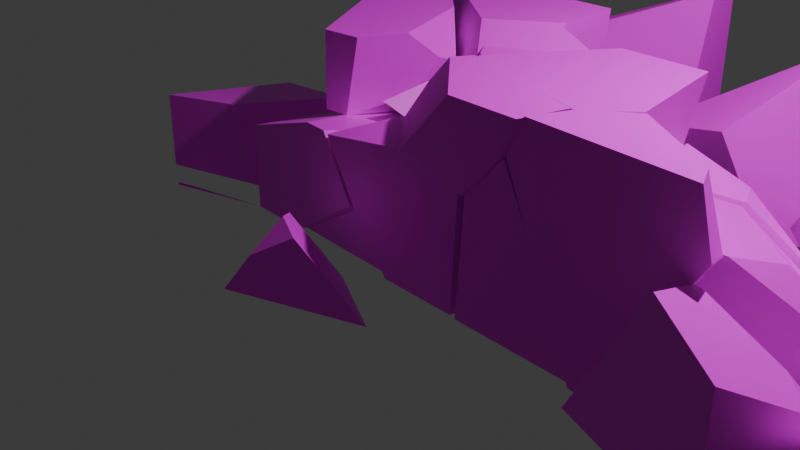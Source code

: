 # Source: muralla1.blend  (saved by Blender 4.2.66; exported with 4.5.12 LTS)
import bpy
from mathutils import Matrix  # noqa: F401  (used for matrix-valued properties, if any)

bpy.ops.wm.read_factory_settings(use_empty=True)
scene = bpy.context.scene
scene.name = 'Scene'

# ---- collections
col_collection = bpy.data.collections.new('Collection'); scene.collection.children.link(col_collection)

# ---- images (referenced by path relative to the original .blend; pixels are not part of the script)
import os
ASSET_DIR = os.environ.get("B2B_ASSET_DIR", "")  # directory of the original .blend (textures are referenced by path, not embedded)
HERE = os.path.dirname(os.path.abspath(__file__))  # packed textures are extracted next to this script under _unpacked/

def load_image(name, relpath, width, height, colorspace="sRGB"):
    """Load a texture the original file referenced (path relative to the .blend, or extracted next to this script)."""
    p = next((c for c in (os.path.join(HERE, relpath), os.path.join(ASSET_DIR, relpath)) if relpath and os.path.exists(c)), "")
    if p:
        img = bpy.data.images.load(p, check_existing=True)
        img.name = name
    else:  # same state as the original file: an image datablock whose file is absent (Cycles renders it pink)
        img = bpy.data.images.new(name, width, height)
        img.source = "FILE"
        img.filepath = "//" + (relpath or name)
    img.colorspace_settings.name = colorspace
    return img
img_muralla1_ao2_png = load_image('Muralla1_AO2.png', 'Muralla1_AO2.png', 1024, 1024, 'sRGB')

# ---- materials (node trees are filled in below, after node groups)
mat_material = bpy.data.materials.new('Material')
mat_material.alpha_threshold = 0.0
mat_material.roughness = 0.5
mat_material.line_color = (0.0, 0.0, 0.0, 1.0)

# ---- material node trees
mat_material.use_nodes = True; mat_material.node_tree.nodes.clear()
_N = mat_material.node_tree.nodes; _L = mat_material.node_tree.links
n0 = _N.new('ShaderNodeOutputMaterial'); n0.name = 'Material Output'; n0.location = (300, 300)
n1 = _N.new('ShaderNodeBsdfPrincipled'); n1.name = 'Principled BSDF'; n1.location = (10, 300)
n1.inputs[3].default_value = 1.45
n2 = _N.new('ShaderNodeTexImage'); n2.name = 'Image Texture'; n2.location = (-298, 297)
n2.image = img_muralla1_ao2_png
_L.new(n1.outputs[0], n0.inputs[0])
_L.new(n2.outputs[0], n1.inputs[0])
n0.is_active_output = True

# ---- world
world_world = bpy.data.worlds.new('World'); scene.world = world_world
world_world.use_nodes = True; world_world.node_tree.nodes.clear()
_N = world_world.node_tree.nodes; _L = world_world.node_tree.links
n0 = _N.new('ShaderNodeOutputWorld'); n0.name = 'World Output'; n0.location = (300, 300)
n1 = _N.new('ShaderNodeBackground'); n1.name = 'Background'; n1.location = (10, 300)
n1.inputs[0].default_value = (0.05088, 0.05088, 0.05088, 1.0)
_L.new(n1.outputs[0], n0.inputs[0])
n0.is_active_output = True
world_world.color = (0.05088, 0.05088, 0.05088)
world_world.sun_shadow_jitter_overblur = 0.0

# ---- cameras
cam_camera = bpy.data.cameras.new('Camera')
cam_camera.clip_end = 100.0
cam_camera.ortho_scale = 7.314

# ---- lights
light_light = bpy.data.lights.new('Light', 'POINT')
light_light.energy = 1000.0
light_light.shadow_soft_size = 0.1

# ---- meshes
me_cube_cell_028 = bpy.data.meshes.new('Cube_cell.028')
me_cube_cell_028.from_pydata([(-1.099, -0.5662, 0.4054), (-0.7594, -0.2366, -0.2796), (-0.5815, -0.1832, -0.4459), (0.1426, -0.4338, -0.3695), (0.06581, -0.322, -0.5149), (0.1839, -0.261, -0.5091), (0.3167, -0.1456, -0.4917), (0.4498, -0.1305, -0.3677), (0.4139, -0.1275, -0.4088), (0.4393, -0.08678, -0.3767), (-1.07, -0.6063, 0.4577), (-0.3496, -0.8088, 0.4577), (-1.092, -0.543, 0.4577), (-0.3594, 0.5176, 0.4011), (-0.3522, 0.5176, 0.3574), (-0.745, -0.03446, 0.4577), (-0.2962, 0.5176, 0.02269), (0.3525, -1.006, 0.4577), (0.7014, -0.6603, 0.4577), (-0.3687, 0.5176, 0.4577), (-0.02126, 0.5176, -0.3297), (-0.221, 0.5176, -0.07447), (0.7187, -0.6431, 0.4577), (0.6858, -0.4524, 0.4577), (0.4712, 0.5176, 0.2408), (0.5183, 0.5176, 0.4577), (0.3601, 0.5176, -0.2667), (0.3581, 0.5176, -0.2735), (0.3454, 0.5176, -0.2839), (0.3, 0.5176, -0.3203), (0.2667, 0.5176, -0.347), (0.2247, 0.5176, -0.3447), (-0.3496, -0.8088, 0.4577), (-1.07, -0.6063, 0.4577), (-1.092, -0.543, 0.4577), (-0.3594, 0.5176, 0.4011), (-0.3522, 0.5176, 0.3574), (-0.745, -0.03446, 0.4577), (-0.2962, 0.5176, 0.02269), (0.3525, -1.006, 0.4577), (0.7014, -0.6603, 0.4577), (0.7187, -0.6431, 0.4577), (-0.3687, 0.5176, 0.4577), (-0.02126, 0.5176, -0.3297), (-0.221, 0.5176, -0.07447), (0.4712, 0.5176, 0.2408), (0.3601, 0.5176, -0.2667), (0.6858, -0.4524, 0.4577), (0.5183, 0.5176, 0.4577), (0.3581, 0.5176, -0.2735), (0.3454, 0.5176, -0.2839), (0.3, 0.5176, -0.3203), (0.2667, 0.5176, -0.347), (0.2247, 0.5176, -0.3447), (-2.136, -1.889, -0.9764), (-1.838, -2.188, -0.8074), (-2.565, -1.885, -1.497), (-2.575, -1.892, -1.512), (-2.567, -1.883, -1.512), (-2.536, -1.877, -1.512), (-1.636, -1.701, -1.516), (-2.19, -2.62, -1.514), (-1.938, -2.527, -1.146), (-2.564, -1.911, -1.512), (-1.605, -1.717, -1.516), (-1.91, -2.517, -1.106), (-0.8958, -2.143, -1.454), (-0.8359, -2.121, -1.518), (-1.48, -2.359, -0.8295), (-2.575, -1.892, -1.512), (-2.567, -1.883, -1.512), (-2.536, -1.877, -1.512), (-1.636, -1.701, -1.516), (-1.938, -2.527, -1.146), (-2.19, -2.62, -1.514), (-2.564, -1.911, -1.512), (-1.605, -1.717, -1.516), (-1.91, -2.517, -1.106), (-0.8958, -2.143, -1.454), (-0.8359, -2.121, -1.518), (-1.48, -2.359, -0.8295), (-1.93, 0.3396, -0.9747), (-3.247, 2.12, -0.4231), (-2.749, 0.4788, -0.6335), (-2.951, 0.6997, -0.4717), (-2.891, 0.5037, -0.6358), (-3.402, 2.647, -1.509), (-3.398, 2.524, -1.259), (-1.425, 2.774, -1.516), (-1.404, 2.761, -1.516), (-1.365, 1.083, -0.8576), (-1.92, 0.3385, -1.514), (-1.366, 1.077, -1.038), (-1.866, 0.4081, -1.515), (-1.367, 1.063, -1.516), (-3.382, 1.932, -0.2591), (-3.371, 1.486, 0.003853), (-1.372, 1.409, -0.7184), (-3.37, 1.406, -0.0299), (-1.372, 1.4, -0.7221), (-3.368, 1.335, -0.06041), (-3.387, 2.14, -0.4822), (-3.368, 1.328, -0.06331), (-3.355, 0.5825, -0.7996), (-3.357, 0.5842, -1.51), (-3.402, 2.647, -1.509), (-3.398, 2.524, -1.259), (-1.425, 2.774, -1.516), (-1.372, 1.409, -0.7184), (-1.404, 2.761, -1.516), (-1.365, 1.083, -0.8576), (-1.366, 1.077, -1.038), (-1.92, 0.3385, -1.514), (-1.866, 0.4081, -1.515), (-1.367, 1.063, -1.516), (-3.368, 1.328, -0.06331), (-3.355, 0.5825, -0.7996), (-3.371, 1.486, 0.003853), (-3.382, 1.932, -0.2591), (-1.372, 1.4, -0.7221), (-3.37, 1.406, -0.0299), (-3.368, 1.335, -0.06041), (-3.387, 2.14, -0.4822), (-3.357, 0.5842, -1.51), (1.799, -1.486, -0.2755), (2.468, -1.33, -0.7048), (1.879, -1.474, -0.2918), (2.697, -1.262, -0.9406), (2.723, -1.155, -1.517), (1.821, -1.536, -0.2316), (2.495, -2.321, -1.53), (2.717, -1.153, -1.53), (2.366, -1.194, -1.529), (2.76, -1.186, -1.531), (1.018, -1.815, -1.525), (1.057, -1.828, -1.457), (1.875, -2.107, -0.04635), (1.065, -1.347, -1.525), (2.837, -1.328, -1.126), (2.829, -1.352, -0.9895), (2.859, -1.261, -1.513), (2.858, -1.263, -1.531), (2.522, -2.253, -0.3848), (2.499, -2.321, -0.3441), (2.76, -1.557, -0.7962), (2.821, -1.375, -0.9677), (2.717, -1.153, -1.53), (2.366, -1.194, -1.529), (2.76, -1.186, -1.531), (1.018, -1.815, -1.525), (1.057, -1.828, -1.457), (1.875, -2.107, -0.04635), (1.065, -1.347, -1.525), (2.837, -1.328, -1.126), (2.829, -1.352, -0.9895), (2.859, -1.261, -1.513), (2.858, -1.263, -1.531), (2.499, -2.321, -0.3441), (2.522, -2.253, -0.3848), (2.76, -1.557, -0.7962), (2.821, -1.375, -0.9677), (-0.6034, 3.139, -1.519), (1.626, 2.904, -1.516), (1.609, 2.907, -1.526), (0.808, 2.74, 0.1966), (-1.369, 2.552, -1.103), (-1.369, 2.541, -1.073), (-1.373, 2.551, -1.093), (-1.364, 2.538, -1.071), (-1.34, 2.559, -1.161), (0.2278, 1.482, -0.5423), (0.2016, 1.475, -0.4894), (-0.6352, 2.031, -0.7707), (0.1754, 1.469, -0.4363), (1.619, 2.888, -1.526), (-0.8672, 3.024, -1.518), (-0.9187, 2.976, -1.475), (0.7701, 2.704, 0.2285), (0.7136, 2.652, 0.2759), (-1.163, 2.603, -1.517), (0.6961, 1.597, -1.487), (0.7143, 1.602, -1.523), (-1.328, 2.562, -1.184), (1.626, 2.904, -1.516), (1.609, 2.907, -1.526), (0.808, 2.74, 0.1966), (-1.369, 2.541, -1.073), (-1.364, 2.538, -1.071), (-1.369, 2.552, -1.103), (-1.373, 2.551, -1.093), (-1.34, 2.559, -1.161), (0.2278, 1.482, -0.5423), (0.2016, 1.475, -0.4894), (-0.6352, 2.031, -0.7707), (0.1754, 1.469, -0.4363), (-1.163, 2.603, -1.517), (-0.8672, 3.024, -1.518), (1.619, 2.888, -1.526), (0.7701, 2.704, 0.2285), (-0.9187, 2.976, -1.475), (0.7136, 2.652, 0.2759), (0.6961, 1.597, -1.487), (0.7143, 1.602, -1.523), (-1.328, 2.562, -1.184), (-4.377, -1.666, -1.506), (-3.365, -1.359, -1.51), (-3.597, -1.43, -1.501), (-3.718, -1.443, -1.508), (-4.395, -1.606, -1.506), (-4.377, -1.666, -1.471), (-3.365, -1.359, -1.51), (-3.597, -1.43, -1.501), (-3.718, -1.443, -1.508), (-4.395, -1.606, -1.506), (-4.377, -1.666, -1.471), (2.611, 2.524, -1.314), (2.277, 2.205, -0.7445), (2.147, 2.11, -0.5853), (1.249, 2.313, -1.335), (2.34, 1.654, -0.7999), (2.208, 2.007, -0.6169), (1.183, 2.39, -1.525), (1.69, 1.597, -1.527), (2.496, 2.606, -1.53), (2.587, 2.621, -1.53), (1.806, 1.464, -1.527), (2.753, 1.925, -1.531), (2.751, 1.92, -1.488), (2.767, 2.112, -1.531), (2.753, 1.925, -1.491), (2.774, 1.986, -1.531), (1.69, 1.597, -1.527), (1.183, 2.39, -1.525), (2.496, 2.606, -1.53), (2.587, 2.621, -1.53), (2.753, 1.925, -1.531), (2.751, 1.92, -1.488), (1.806, 1.464, -1.527), (2.767, 2.112, -1.531), (2.774, 1.986, -1.531), (2.753, 1.925, -1.491), (-1.183, 0.6235, -1.517), (-1.767, 0.1228, -0.9753), (-1.56, -0.1516, -0.8322), (-0.7265, -0.1293, -0.4721), (-0.5977, -0.08643, -0.4242), (-1.318, -0.4576, -1.347), (-0.04855, -0.3058, -0.5647), (0.3055, -0.204, -0.7506), (0.3002, -0.06077, -0.4736), (0.04697, -0.2343, -0.4956), (0.1669, -0.174, -0.4894), (-0.1661, 0.6087, -0.3711), (-1.181, 0.6234, -0.8171), (-1.178, 0.8425, -0.8585), (-1.179, 0.8321, -1.203), (-1.757, 0.1206, -1.515), (-1.18, 0.8222, -1.517), (-1.742, 0.1018, -1.515), (-0.02718, 0.6067, -0.3103), (0.2189, 0.6032, -0.3261), (-1.656, -0.01169, -1.515), (-1.429, -0.3081, -1.516), (-1.19, -0.5695, -1.517), (-1.198, -0.5677, -1.517), (0.3137, -0.4823, -1.522), (0.3116, -0.4479, -1.522), (0.2606, 0.6025, -0.3288), (0.2579, 0.6026, -0.5592), (0.2452, 0.6028, -1.522), (-0.2443, -0.7519, -1.52), (-0.1661, 0.6087, -0.3711), (-1.181, 0.6234, -0.8171), (-1.178, 0.8425, -0.8585), (-1.179, 0.8321, -1.203), (-1.18, 0.8222, -1.517), (-1.757, 0.1206, -1.515), (-1.742, 0.1018, -1.515), (-0.02718, 0.6067, -0.3103), (0.2189, 0.6032, -0.3261), (-1.656, -0.01169, -1.515), (-1.429, -0.3081, -1.516), (-1.19, -0.5695, -1.517), (-1.198, -0.5677, -1.517), (-0.2443, -0.7519, -1.52), (0.3137, -0.4823, -1.522), (0.3116, -0.4479, -1.522), (0.2606, 0.6025, -0.3288), (0.2579, 0.6026, -0.5592), (0.2452, 0.6028, -1.522), (1.103, 0.3211, -0.5194), (1.972, 0.4068, -1.413), (0.4286, -0.04822, -0.3586), (0.429, -0.3974, -0.9735), (0.3995, -0.08563, -0.3903), (2.308, -0.2972, -0.7923), (1.964, -0.4897, -0.4222), (2.058, -0.4643, -0.5017), (2.44, -0.3974, -1.516), (2.443, -0.5074, -0.939), (1.712, -0.9255, -0.2917), (1.635, -0.959, -0.2753), (2.239, -0.6347, -0.7031), (0.4351, -0.09127, -0.3494), (1.914, 0.4604, -1.144), (1.915, 0.4603, -1.153), (1.918, 0.4601, -1.177), (1.927, 0.4595, -1.268), (1.909, 0.4607, -1.244), (1.968, 0.3391, -1.528), (1.958, 0.3323, -1.528), (0.6898, -0.5317, -1.523), (1.855, 0.4643, -1.174), (1.815, 0.4669, -1.12), (1.769, 0.47, -1.06), (2.103, -0.5296, -1.528), (2.434, -0.397, -1.529), (0.7701, -0.9258, -1.524), (0.5173, -0.6494, -1.523), (0.8904, -1.016, -1.524), (0.8327, -0.973, -1.524), (1.914, 0.4604, -1.144), (1.915, 0.4603, -1.153), (1.918, 0.4601, -1.177), (1.927, 0.4595, -1.268), (1.909, 0.4607, -1.244), (1.968, 0.3391, -1.528), (1.958, 0.3323, -1.528), (1.855, 0.4643, -1.174), (0.6898, -0.5317, -1.523), (1.815, 0.4669, -1.12), (1.769, 0.47, -1.06), (0.8904, -1.016, -1.524), (2.103, -0.5296, -1.528), (2.434, -0.397, -1.529), (0.7701, -0.9258, -1.524), (0.5173, -0.6494, -1.523), (0.8327, -0.973, -1.524), (-5.625, 2.896, -1.501), (-3.676, 4.438, -1.167), (-4.885, 3.309, -0.04305), (-5.665, 3.791, -0.3983), (-3.786, 4.506, -1.217), (-5.287, 2.286, -1.503), (-5.036, 2.016, -1.503), (-4.992, 2.058, -1.504), (-5.017, 2.017, -1.503), (-5.025, 2.008, -1.5), (-3.801, 4.35, -1.389), (-3.811, 4.243, -1.508), (-5.537, 2.555, -1.502), (-3.709, 4.134, -1.508), (-5.593, 2.615, -1.502), (-5.754, 2.861, -1.428), (-5.036, 2.016, -1.503), (-5.025, 2.008, -1.5), (-5.665, 3.791, -0.3983), (-5.754, 2.861, -1.428), (-3.786, 4.506, -1.217), (-5.287, 2.286, -1.503), (-5.017, 2.017, -1.503), (-3.801, 4.35, -1.389), (-3.811, 4.243, -1.508), (-5.537, 2.555, -1.502), (-4.992, 2.058, -1.504), (-3.709, 4.134, -1.508), (-5.593, 2.615, -1.502), (0.1752, -0.4697, -0.3823), (0.4927, -0.5175, -1.001), (0.3618, -0.3544, -0.791), (0.2242, -0.3056, -0.5329), (1.711, -1.023, -0.2799), (1.747, -1.063, -0.2319), (0.4961, -0.1824, -0.3984), (0.4588, -0.179, -0.442), (0.3619, -0.1961, -0.5232), (1.958, -1.585, -0.01799), (1.925, -1.577, 0.08997), (1.662, -1.273, 0.4833), (1.686, -1.319, 0.4858), (1.8, -1.549, 0.498), (1.091, -1.622, -1.431), (0.8242, -0.7133, 0.4561), (1.05, -1.623, -1.498), (0.9641, -1.162, -1.523), (0.8448, -1.075, -1.527), (0.9152, -1.617, -1.497), (0.9084, -1.121, -1.525), (0.742, -0.6606, 0.4535), (0.7321, -0.6695, 0.4541), (0.2198, -1.472, 0.5009), (0.3606, -1.005, 0.4744), (0.06793, -1.484, 0.1491), (1.662, -1.273, 0.4833), (1.686, -1.319, 0.4858), (1.958, -1.585, -0.01799), (1.925, -1.577, 0.08997), (1.8, -1.549, 0.498), (1.091, -1.622, -1.431), (0.8242, -0.7133, 0.4561), (1.05, -1.623, -1.498), (0.9152, -1.617, -1.497), (0.8448, -1.075, -1.527), (0.9641, -1.162, -1.523), (0.06793, -1.484, 0.1491), (0.9084, -1.121, -1.525), (0.742, -0.6606, 0.4535), (0.7321, -0.6695, 0.4541), (0.2198, -1.472, 0.5009), (0.3606, -1.005, 0.4744), (-1.343, -0.4598, -1.347), (-2.434, -1.149, -1.513), (-1.448, -0.307, -1.516), (-1.227, -0.5737, -1.517), (-2.623, -1.31, -1.512), (-1.764, -1.355, -0.973), (-1.344, -1.376, -1.517), (-2.434, -1.149, -1.513), (-1.448, -0.307, -1.516), (-1.227, -0.5737, -1.517), (-2.623, -1.31, -1.512), (-1.764, -1.355, -0.973), (-1.344, -1.376, -1.517), (-1.726, -0.8894, -0.1905), (-0.09066, -0.4095, -0.5514), (-0.7653, -0.2135, -0.4665), (-1.584, -0.4426, -0.2879), (-2.143, -1.392, -0.3439), (-1.353, -0.5287, -1.347), (-1.594, -0.2148, -0.836), (-1.802, -0.3744, -0.5474), (-0.2858, -0.8517, -1.508), (-1.178, -0.6541, -1.517), (-0.4237, -1.481, -0.3173), (-0.4514, -1.48, -0.3126), (-0.4884, -1.48, -1.509), (-1.34, -1.445, -1.517), (-1.246, -0.7404, -1.517), (-1.755, -1.427, -0.9933), (-1.769, -1.427, -0.9764), (-1.233, -0.6421, -1.517), (-1.182, -1.45, -0.1916), (-2.145, -1.41, -0.3473), (-2.049, -1.415, -0.5086), (-1.21, -1.449, -0.1871), (-1.877, -1.421, -0.3012), (-0.2858, -0.8517, -1.508), (-0.4884, -1.48, -1.509), (-1.178, -0.6541, -1.517), (-0.4237, -1.481, -0.3173), (-0.4514, -1.48, -0.3126), (-1.34, -1.445, -1.517), (-1.755, -1.427, -0.9933), (-1.246, -0.7404, -1.517), (-1.769, -1.427, -0.9764), (-1.233, -0.6421, -1.517), (-1.182, -1.45, -0.1916), (-2.145, -1.41, -0.3473), (-2.049, -1.415, -0.5086), (-1.21, -1.449, -0.1871), (-1.877, -1.421, -0.3012), (4.289, -1.573, -0.9735), (4.289, -1.584, -1.14), (4.276, -1.674, -1.371), (4.224, -1.943, -1.536), (4.214, -1.566, -1.354), (3.763, -1.378, -1.534), (2.841, -2.006, -0.8701), (3.664, -1.334, -1.533), (4.201, -1.98, -0.6704), (3.545, -1.232, -0.783), (3.667, -1.872, -0.4475), (4.15, -2.311, -1.521), (2.87, -1.242, -1.169), (3.073, -1.093, -1.114), (3.058, -1.497, -1.455), (3.109, -1.572, -1.532), (3.224, -2.28, -1.532), (4.149, -2.317, -1.535), (3.108, -1.566, -1.532), (3.113, -1.063, -1.103), (4.201, -1.98, -0.6704), (3.667, -1.872, -0.4475), (3.545, -1.232, -0.783), (4.15, -2.311, -1.521), (3.113, -1.063, -1.103), (2.87, -1.242, -1.169), (3.073, -1.093, -1.114), (3.058, -1.497, -1.455), (3.224, -2.28, -1.532), (3.109, -1.572, -1.532), (4.149, -2.317, -1.535), (3.108, -1.566, -1.532), (-4.538, 0.6577, -1.102), (-4.315, 0.529, -1.046), (-5.632, 0.8476, -1.269), (-5.142, 1.112, -1.503), (-5.73, 1.11, -1.501), (-5.128, 1.106, -1.503), (-4.196, 0.668, -1.507), (-4.785, -1.432, -1.467), (-4.44, -1.304, -1.481), (-4.211, -1.186, -1.507), (-4.808, -1.368, -1.505), (-3.753, -1.046, -1.508), (-4.023, -1.15, -0.628), (-4.782, -1.432, -0.649), (-5.632, 0.8476, -1.269), (-5.73, 1.11, -1.501), (-5.142, 1.112, -1.503), (-5.128, 1.106, -1.503), (-4.196, 0.668, -1.507), (-4.785, -1.432, -1.467), (-4.44, -1.304, -1.481), (-4.808, -1.368, -1.505), (-4.211, -1.186, -1.507), (-3.753, -1.046, -1.508), (-3.753, -1.046, -1.508), (-3.753, -1.046, -1.508), (-4.023, -1.15, -0.628), (-4.782, -1.432, -0.649), (2.607, 0.3723, -1.335), (3.093, 0.917, -1.337), (2.432, 0.2228, -1.34), (1.748, 1.18, -1.509), (2.727, 0.466, -1.273), (3.095, 0.9141, -1.33), (2.199, -0.03, -0.9455), (2.178, -0.06062, -0.8477), (1.168, 1.136, -0.9838), (2.136, -0.02816, -0.8931), (1.172, 1.097, -0.9567), (1.286, 1.706, -1.179), (1.269, 1.718, -1.166), (1.337, 1.747, -1.085), (1.665, 0.8562, -0.1146), (1.733, 1.918, -0.613), (1.736, 1.395, -1.532), (1.674, 1.438, -1.483), (3.129, 1.152, -1.356), (2.371, 0.004825, -0.1253), (2.7, 0.3309, -0.4451), (2.749, 0.3957, -0.4994), (3.212, 1.017, -1.02), (3.22, 1.259, -1.129), (3.131, 1.155, -1.351), (1.286, 1.706, -1.179), (1.269, 1.718, -1.166), (1.337, 1.747, -1.085), (1.733, 1.918, -0.613), (1.665, 0.8562, -0.1146), (1.736, 1.395, -1.532), (1.674, 1.438, -1.483), (3.129, 1.152, -1.356), (2.371, 0.004825, -0.1253), (2.7, 0.3309, -0.4451), (2.749, 0.3957, -0.4994), (3.212, 1.017, -1.02), (3.22, 1.259, -1.129), (3.131, 1.155, -1.351), (-1.114, 3.591, -1.517), (-2.939, 2.14, -0.4246), (-3.113, 3.548, -1.51), (-3.095, 2.668, -1.51), (-1.117, 2.794, -1.517), (-3.08, 2.16, -0.4833), (-3.081, 2.193, -0.4834), (-1.105, 3.479, 0.3436), (-1.1, 3.222, 0.3458), (-2.528, 3.561, -0.2518), (-3.11, 3.548, -0.4952), (-1.107, 3.59, 0.3424), (-1.099, 3.172, 0.2238), (-1.097, 2.803, -1.517), (-1.099, 3.198, 0.3459), (-1.117, 2.794, -1.517), (-3.095, 2.668, -1.51), (-3.08, 2.16, -0.4833), (-3.081, 2.193, -0.4834), (-3.11, 3.548, -0.4952), (-1.105, 3.479, 0.3436), (-1.1, 3.222, 0.3458), (-2.528, 3.561, -0.2518), (-1.107, 3.59, 0.3424), (-1.097, 2.803, -1.517), (-1.099, 3.172, 0.2238), (-1.099, 3.198, 0.3459), (1.084, 0.4214, -0.5195), (1.943, 0.5813, -1.414), (0.4444, -0.003253, -0.3585), (0.4731, -0.3503, -0.9701), (0.418, -0.04516, -0.3914), (0.3324, -0.2079, -0.7531), (0.3222, -0.06512, -0.4733), (0.2444, 0.5964, -1.522), (0.3487, -0.4863, -1.522), (0.2604, 0.5966, -0.3282), (0.3384, 0.5981, -0.2658), (0.3758, 0.5988, -0.2629), (0.352, 0.5983, -0.2551), (0.9935, 0.6105, -0.4667), (1.732, 0.6245, -1.056), (0.5819, -0.5955, -1.523), (0.3601, -0.4934, -1.522), (1.78, 0.6254, -1.119), (1.935, 0.5054, -1.528), (1.877, 0.6273, -1.247), (1.896, 0.6276, -1.273), (1.945, 0.5134, -1.528), (1.934, 0.6284, -1.405), (1.921, 0.6281, -1.528), (0.2444, 0.5964, -1.522), (0.3487, -0.4863, -1.522), (0.2604, 0.5966, -0.3282), (0.3384, 0.5981, -0.2658), (0.3758, 0.5988, -0.2629), (0.352, 0.5983, -0.2551), (0.9935, 0.6105, -0.4667), (1.732, 0.6245, -1.056), (0.5819, -0.5955, -1.523), (0.3601, -0.4934, -1.522), (1.935, 0.5054, -1.528), (1.78, 0.6254, -1.119), (1.877, 0.6273, -1.247), (1.896, 0.6276, -1.273), (1.945, 0.5134, -1.528), (1.934, 0.6284, -1.405), (1.921, 0.6281, -1.528), (-1.058, 0.6284, 0.2047), (-0.6819, -0.1501, -0.5249), (-1.006, -0.4567, 0.1742), (-1.366, -0.3568, -0.3362), (-1.324, -0.4114, -0.1496), (-0.6362, 0.07652, 0.2052), (-0.2559, 0.6137, 0.1814), (-0.2481, 0.6122, 0.1259), (-0.9678, -0.3919, 0.226), (-0.1963, 0.6022, -0.2538), (-0.3748, 0.6075, -0.1661), (-1.706, 0.2547, 0.2325), (-1.059, 0.6276, 0.1731), (-1.058, 0.6746, 0.2036), (-1.724, 0.2028, 0.2342), (-1.743, 0.231, 0.2341), (-1.61, 0.03183, 0.2349), (-0.9961, -0.4315, 0.2277), (-1.34, -0.1718, 0.2318), (-0.2559, 0.6137, 0.1814), (-0.2481, 0.6122, 0.1259), (-0.6362, 0.07652, 0.2052), (-0.1963, 0.6022, -0.2538), (-0.9678, -0.3919, 0.226), (-0.3748, 0.6075, -0.1661), (-1.706, 0.2547, 0.2325), (-1.058, 0.6746, 0.2036), (-1.059, 0.6276, 0.1731), (-1.724, 0.2028, 0.2342), (-1.743, 0.231, 0.2341), (-1.61, 0.03183, 0.2349), (-0.9961, -0.4315, 0.2277), (-1.34, -0.1718, 0.2318), (-1.652, -0.9336, -0.1953), (-1.475, -0.7691, 0.1891), (-0.02393, -0.4364, -0.5576), (-1.517, -0.4857, -0.2922), (-0.6992, -0.2486, -0.4717), (-1.106, -0.5743, 0.4223), (-0.7528, -0.2557, -0.2583), (0.1449, -0.4826, -0.3398), (0.07115, -0.3666, -0.4871), (-0.5716, -0.2083, -0.4234), (-1.413, -0.5172, 0.08808), (-1.447, -0.4574, -0.1006), (0.3299, -1.06, 0.4876), (-0.9983, -0.6419, 0.4776), (-1.034, -0.6305, 0.4773), (-0.346, -1.513, -0.3251), (-1.132, -1.489, -0.1939), (-1.079, -0.6169, 0.4769), (0.2007, -1.519, 0.4864), (0.1973, -1.531, 0.4863), (0.0492, -1.526, 0.1323), (-1.095, -0.6401, 0.4768), (-1.117, -0.673, 0.4766), (-1.2, -0.7991, 0.4759), (-0.5315, -1.508, 0.4807), (-0.9983, -0.6419, 0.4776), (-1.034, -0.6305, 0.4773), (-1.132, -1.489, -0.1939), (-0.346, -1.513, -0.3251), (0.3299, -1.06, 0.4876), (-1.079, -0.6169, 0.4769), (0.2007, -1.519, 0.4864), (0.1973, -1.531, 0.4863), (0.0492, -1.526, 0.1323), (-1.095, -0.6401, 0.4768), (-1.117, -0.673, 0.4766), (-1.2, -0.7991, 0.4759), (-0.5315, -1.508, 0.4807), (2.92, 0.6926, -1.346), (2.527, -0.1491, -1.482), (2.798, -0.1292, -0.7936), (2.658, -0.3344, -0.9434), (3.027, 0.7139, -1.089), (3.667, -0.02064, -0.6946), (3.63, -0.04551, -0.6908), (2.705, -0.4606, -1.028), (2.96, 0.7199, -1.347), (2.957, 0.7246, -1.345), (2.986, 0.7287, -1.212), (2.682, -0.4709, -1.036), (2.565, -0.3105, -1.528), (3.321, 0.1659, -1.542), (3.027, 0.7139, -1.089), (3.667, -0.02064, -0.6946), (3.63, -0.04551, -0.6908), (2.705, -0.4606, -1.028), (2.96, 0.7199, -1.347), (2.957, 0.7246, -1.345), (2.986, 0.7287, -1.212), (2.682, -0.4709, -1.036), (2.565, -0.3105, -1.528), (3.321, 0.1659, -1.542), (3.791, -0.6114, -1.491), (3.5, -0.1095, -1.529), (3.919, -0.7035, -1.534), (4.144, -0.8183, -1.535), (4.413, -0.8489, -1.364), (3.504, -0.106, -1.533), (4.455, -0.5419, -1.536), (4.667, -0.6321, -1.36), (3.576, -0.03957, -1.189), (3.606, -0.08227, -1.17), (3.786, -0.3365, -1.057), (3.899, 0.2478, -1.505), (3.874, 0.2245, -1.534), (4.582, -0.743, -1.056), (3.888, 0.227, -1.534), (4.016, 0.2313, -1.535), (3.988, 0.2456, -1.535), (4.614, -0.7593, -1.056), (4.649, -0.7188, -1.097), (4.763, -0.5842, -1.231), (4.166, 0.09365, -1.492), (4.068, 0.2051, -1.535), (3.576, -0.03957, -1.189), (3.606, -0.08227, -1.17), (3.786, -0.3365, -1.057), (3.899, 0.2478, -1.505), (3.874, 0.2245, -1.534), (4.582, -0.743, -1.056), (3.888, 0.227, -1.534), (3.988, 0.2456, -1.535), (4.016, 0.2313, -1.535), (4.614, -0.7593, -1.056), (4.649, -0.7188, -1.097), (4.763, -0.5842, -1.231), (4.166, 0.09365, -1.492), (4.068, 0.2051, -1.535), (-2.135, 0.2596, -0.01994), (-2.122, -0.0001809, 0.08091), (-3.695, 0.8208, -0.5114), (-3.603, 0.6436, -0.6787), (-2.195, 0.3086, -0.2046), (-2.272, -0.2067, -0.295), (-2.544, -0.8061, -0.4328), (-2.265, 0.2613, -0.3936), (-2.511, 0.2661, -0.638), (-3.461, 0.651, -0.6845), (-2.692, 0.7636, 0.3972), (-3.943, 1.322, 0.4641), (-2.784, -0.8841, -0.4059), (-2.764, -0.8907, 0.3987), (-2.531, 0.6211, 0.3884), (-2.511, 0.6036, 0.3874), (-2.784, -0.884, -0.411), (-2.548, -0.8266, -0.4069), (-2.404, -0.8027, 0.3691), (-2.403, -0.8024, 0.3797), (-2.211, -0.335, 0.3702), (-2.552, -0.8273, -0.4286), (-2.571, -0.8319, -0.4274), (-2.6, -0.839, -0.4253), (-3.943, 1.322, 0.4641), (-2.692, 0.7636, 0.3972), (-2.764, -0.8907, 0.3987), (-2.784, -0.8841, -0.4059), (-2.531, 0.6211, 0.3884), (-2.211, -0.335, 0.3702), (-2.511, 0.6036, 0.3874), (-2.784, -0.884, -0.411), (-2.6, -0.839, -0.4253), (-2.548, -0.8266, -0.4069), (-2.404, -0.8027, 0.3691), (-2.403, -0.8024, 0.3797), (-2.552, -0.8273, -0.4286), (-2.571, -0.8319, -0.4274), (0.1509, -0.4558, -0.3513), (0.471, -0.4676, -0.9724), (0.1971, -0.2858, -0.4898), (0.3366, -0.3183, -0.7534), (-0.01961, -0.4139, -0.5652), (0.07828, -0.3437, -0.4949), (0.911, -1.528, -1.524), (-0.4177, -1.488, -1.52), (-0.2381, -0.9069, -1.52), (-0.3439, -1.49, -0.4129), (0.5619, -0.714, -1.523), (0.3401, -0.5985, -1.522), (0.5678, -0.7171, -1.523), (0.8306, -0.9845, -1.524), (0.8325, -0.997, -1.524), (0.06233, -1.502, 0.1234), (-0.33, -1.49, -0.3199), (-0.3382, -1.49, -0.3292), (-0.2226, -0.8572, -1.52), (-0.2133, -0.8529, -1.52), (0.3337, -0.6014, -1.522), (0.911, -1.528, -1.524), (0.06233, -1.502, 0.1234), (-0.4177, -1.488, -1.52), (-0.3439, -1.49, -0.4129), (-0.2381, -0.9069, -1.52), (0.5619, -0.714, -1.523), (0.3401, -0.5985, -1.522), (0.5678, -0.7171, -1.523), (0.8306, -0.9845, -1.524), (0.8325, -0.997, -1.524), (-0.33, -1.49, -0.3199), (-0.3382, -1.49, -0.3292), (-0.2226, -0.8572, -1.52), (-0.2133, -0.8529, -1.52), (0.3337, -0.6014, -1.522), (2.062, 0.5589, -1.415), (2.674, -0.1439, -1.518), (2.734, 0.6902, -1.53), (2.049, 0.6048, -1.406), (2.035, 0.6032, -1.528), (2.071, 0.4918, -1.528), (2.469, 0.0671, -1.53), (2.825, -0.1786, -1.531), (2.843, -0.1823, -1.531), (2.842, -0.1794, -1.513), (2.735, 0.6902, -1.34), (2.668, -0.1448, -1.53), (2.049, 0.6048, -1.406), (2.035, 0.6032, -1.528), (2.071, 0.4918, -1.528), (2.469, 0.0671, -1.53), (2.843, -0.1823, -1.531), (2.842, -0.1794, -1.513), (2.825, -0.1786, -1.531), (2.735, 0.6902, -1.34), (2.668, -0.1448, -1.53), (-0.8273, 0.07168, -0.3128), (-1.508, -0.1709, -0.149), (-0.6517, 0.13, -0.4777), (-1.577, -0.2038, -0.3403), (-2.853, 0.6438, -0.5276), (-2.645, 0.4217, -0.6928), (-1.804, -0.1509, -0.5984), (-0.7791, 0.08071, -0.5264), (-1.827, 0.289, -1.031), (-1.609, 0.02434, -0.8879), (-3.281, 1.497, 0.346), (-1.277, 1.37, -0.7267), (-1.282, 1.58, 0.4295), (-3.281, 1.51, 0.4179), (-3.269, 1.513, 0.4311), (-1.42, 0.7482, 0.4279), (-1.261, 0.8399, 0.4134), (-1.262, 0.8612, 0.428), (-1.929, 0.3851, 0.4277), (-1.261, 0.8116, 0.394), (-0.3852, 0.837, -0.009524), (-0.2941, 0.8398, -0.1263), (-1.262, 0.8141, -0.8695), (-1.268, 1.035, -0.9107), (-3.279, 1.423, -0.05374), (-1.277, 1.362, -0.7707), (-3.281, 1.508, 0.4312), (-3.038, 1.195, 0.4303), (-0.153, 0.8441, -0.3078), (-0.1117, 0.8454, -0.3609), (-0.1401, 0.8446, -0.3735), (-3.277, 1.349, -0.08562), (-3.275, 1.276, -0.1168), (-3.275, 1.27, -0.1197), (-3.278, 1.398, 0.2335), (-3.28, 1.47, 0.4311), (-1.277, 1.37, -0.7267), (-1.282, 1.58, 0.4295), (-3.281, 1.497, 0.346), (-3.281, 1.51, 0.4179), (-3.269, 1.513, 0.4311), (-1.261, 0.8399, 0.4134), (-1.262, 0.8612, 0.428), (-1.42, 0.7482, 0.4279), (-1.261, 0.8116, 0.394), (-1.929, 0.3851, 0.4277), (-0.3852, 0.837, -0.009524), (-0.2941, 0.8398, -0.1263), (-1.262, 0.8141, -0.8695), (-1.268, 1.035, -0.9107), (-0.1401, 0.8446, -0.3735), (-3.277, 1.349, -0.08562), (-3.279, 1.423, -0.05374), (-1.277, 1.362, -0.7707), (-3.281, 1.508, 0.4312), (-3.038, 1.195, 0.4303), (-0.153, 0.8441, -0.3078), (-0.1117, 0.8454, -0.3609), (-3.275, 1.276, -0.1168), (-3.275, 1.27, -0.1197), (-3.278, 1.398, 0.2335), (-3.28, 1.47, 0.4311), (3.994, 0.7538, -1.535), (3.998, 0.759, -1.531), (3.91, 0.391, -1.167), (4.448, 0.8353, -1.262), (4.407, 0.8571, -1.277), (3.872, 0.8205, -1.339), (3.867, 0.8173, -1.338), (3.651, 0.6736, -1.313), (3.718, 0.5445, -1.534), (4.154, 0.4239, -1.535), (4.19, 0.457, -1.535), (3.755, 0.4994, -1.534), (3.963, 0.2486, -1.535), (4.448, 0.8353, -1.262), (4.407, 0.8571, -1.277), (3.872, 0.8205, -1.339), (3.867, 0.8173, -1.338), (3.651, 0.6736, -1.313), (3.718, 0.5445, -1.534), (3.755, 0.4994, -1.534), (4.154, 0.4239, -1.535), (4.19, 0.457, -1.535), (3.963, 0.2486, -1.535), (-3.347, -1.349, -1.51), (-1.429, -0.5172, -1.345), (-1.663, -0.2029, -0.8312), (-2.21, -1.383, -0.3336), (-1.868, -0.3639, -0.5406), (-1.861, 0.07591, -0.9745), (-2.81, 0.3022, -0.6365), (-2.668, 0.269, -0.6341), (-3.269, 0.4126, -1.51), (-3.344, -1.349, -0.6129), (-3.34, -1.267, -0.6212), (-2.788, -1.374, -0.431), (-2.463, -1.388, -0.3249), (-3.267, 0.4119, -0.8005), (-1.893, 0.08472, -1.515), (-1.85, 0.07441, -1.515), (-1.837, 0.05549, -1.515), (-1.574, -0.3104, -1.516), (-2.272, -1.397, -0.3289), (-1.537, -0.363, -1.516), (-2.706, -1.378, -1.512), (-1.843, -1.416, -0.9708), (-2.126, -1.403, -0.4846), (-2.212, -1.399, -0.3366), (-2.222, -1.399, -0.3302), (-3.344, -1.349, -0.6129), (-2.788, -1.374, -0.431), (-3.269, 0.4126, -1.51), (-1.893, 0.08472, -1.515), (-2.463, -1.388, -0.3249), (-3.267, 0.4119, -0.8005), (-1.85, 0.07441, -1.515), (-1.837, 0.05549, -1.515), (-1.574, -0.3104, -1.516), (-1.537, -0.363, -1.516), (-2.706, -1.378, -1.512), (-2.272, -1.397, -0.3289), (-1.843, -1.416, -0.9708), (-3.34, -1.267, -0.6212), (-2.126, -1.403, -0.4846), (-2.212, -1.399, -0.3366), (-2.222, -1.399, -0.3302), (-2.223, -0.03066, -0.5963), (-2.239, -0.2985, -0.522), (-1.787, -0.1679, -0.6043), (-2.222, -0.6298, -0.2368), (-2.076, 0.3068, -0.06197), (-1.741, -0.158, -0.571), (-1.924, 0.09589, -0.293), (-2.225, -0.6462, -0.2399), (-1.857, -0.3964, -0.534), (-1.788, -0.2931, -0.5695), (-1.739, -0.22, -0.5944), (-2.222, -0.6298, -0.2368), (-2.076, 0.3068, -0.06197), (-1.924, 0.09589, -0.293), (-1.741, -0.158, -0.571), (-2.225, -0.6462, -0.2399), (-1.857, -0.3964, -0.534), (-1.788, -0.2931, -0.5695), (-1.739, -0.22, -0.5944), (2.568, -0.4284, -1.53), (2.833, -0.3578, -1.017), (2.34, -1.234, -1.529), (2.401, -1.226, -1.529), (3.067, -0.6103, -1.532), (3.068, -0.5502, -1.532), (3.065, -1.137, -1.531), (3.165, -0.7397, -1.014), (2.834, -0.6545, -0.8386), (3.139, -0.4697, -1.161), (2.834, -0.6545, -0.8386), (2.34, -1.234, -1.529), (2.401, -1.226, -1.529), (3.067, -0.6103, -1.532), (3.068, -0.5502, -1.532), (3.065, -1.137, -1.531), (3.165, -0.7397, -1.014), (3.139, -0.4697, -1.161)], [], [(33, 0, 32), (0, 33, 34), (36, 0, 34, 37, 35), (1, 0, 36, 38), (6, 8, 41, 40, 3, 5), (17, 3, 40), (42, 35, 37), (2, 44, 43), (1, 38, 44, 2), (2, 4, 1), (2, 5, 4), (5, 3, 4), (8, 7, 41), (47, 45, 48), (7, 46, 45, 47, 41), (7, 9, 49, 46), (9, 8, 50, 49), (50, 8, 51), (51, 8, 6, 52), (52, 6, 5, 53), (5, 2, 43, 53), (9, 7, 8), (11, 39, 18, 22, 23, 25, 19, 15, 12, 10), (21, 16, 14, 13, 19, 25, 24, 26, 27, 28, 29, 30, 31, 20), (4, 3, 17, 32, 0, 1), (70, 69, 56), (71, 70, 56, 54), (71, 54, 72), (75, 54, 56, 69), (55, 76, 72, 54), (55, 54, 73, 77), (55, 78, 79, 76), (78, 55, 80), (55, 77, 80), (65, 62, 74, 67, 66, 68), (54, 75, 61, 73), (74, 63, 57, 58, 59, 60, 64, 67), (106, 82, 107, 105), (108, 109, 107, 82, 118, 117), (111, 110, 81, 112, 113), (111, 113, 114), (85, 84, 115, 116), (119, 108, 117, 120), (122, 82, 106), (118, 82, 122), (84, 83, 100, 115), (84, 85, 83), (83, 85, 116), (123, 112, 81, 83, 116), (103, 102, 121, 98, 96, 95, 101, 87, 86, 104), (104, 86, 88, 89, 94, 93, 91), (92, 94, 89, 97, 99, 90), (120, 100, 83, 81, 110, 119), (147, 128, 146), (148, 146, 128), (125, 129, 151, 157, 158), (129, 135, 151), (127, 154, 153, 128), (128, 153, 155), (148, 128, 155, 156), (125, 127, 128), (125, 128, 147, 152, 124), (125, 126, 129), (126, 124, 129), (126, 125, 124), (159, 125, 158), (125, 159, 160), (160, 154, 127, 125), (150, 149, 130, 143, 136), (132, 131, 133, 141, 130, 149, 137), (124, 152, 134, 135, 129), (143, 130, 141, 140, 138, 139, 145, 144, 142), (186, 189, 188, 187), (187, 188, 190, 191, 192, 193), (193, 192, 194), (197, 202, 195, 196, 161, 184), (185, 161, 196, 199, 198), (201, 203, 195, 202), (191, 190, 203, 201), (161, 185, 183, 184), (179, 182, 169, 165, 167, 176, 175), (174, 162, 164, 177, 200, 173, 171, 170, 180, 181), (163, 162, 174), (173, 200, 166, 168, 172), (198, 199, 189, 186, 178), (211, 210, 212), (214, 211, 212, 213), (208, 204, 209), (204, 205, 206, 209), (205, 204, 208, 207), (231, 218, 232), (239, 238, 215, 216, 219, 240), (234, 233, 215), (236, 219, 237, 235), (232, 218, 217, 215, 233), (220, 216, 217), (216, 215, 217), (219, 220, 217), (234, 215, 238), (219, 236, 240), (216, 220, 219), (217, 218, 231, 237, 219), (229, 227, 226, 230), (225, 222, 221, 223, 224, 228, 230, 226), (243, 242, 276, 277), (243, 245, 242), (271, 245, 278), (243, 244, 245), (244, 247, 245), (247, 250, 245), (250, 251, 245), (278, 245, 251, 279), (246, 280, 281), (243, 277, 280, 246), (243, 246, 283, 282), (274, 275, 276, 242, 273), (287, 249, 285, 286, 288), (288, 286, 289), (279, 251, 249, 287), (272, 273, 242, 245, 271), (284, 247, 244, 243, 282), (248, 250, 247), (248, 251, 250), (248, 249, 251), (283, 246, 281), (248, 285, 249), (285, 248, 247, 284), (257, 241, 269, 266, 265, 270, 263, 264, 262, 261, 258, 256), (253, 241, 257, 255, 254), (241, 253, 252, 259, 260, 267, 268, 269), (322, 321, 295, 299), (299, 298, 323, 322), (298, 291, 324, 323), (324, 291, 326, 327, 325), (328, 325, 327, 329), (294, 330, 328, 329, 336), (330, 294, 290, 331), (300, 302, 297, 296), (297, 299, 295), (297, 302, 299), (326, 291, 298, 334), (301, 296, 290, 292), (334, 298, 333), (335, 293, 336), (336, 293, 294), (292, 290, 294), (293, 301, 294), (301, 303, 294), (303, 292, 294), (290, 297, 295, 321, 331), (296, 297, 290), (333, 298, 299, 302, 300, 332), (296, 301, 300), (301, 332, 300), (332, 301, 337), (337, 301, 293, 335), (303, 301, 292), (310, 309, 316, 315, 319, 320, 317, 318, 311), (314, 304, 305, 306, 307, 308, 312, 313), (366, 338, 362, 365, 364, 359, 363), (360, 354, 359, 364), (360, 355, 354), (338, 361, 362), (366, 353, 338), (340, 339, 358, 356), (350, 343, 344, 347, 340, 356, 357, 352), (338, 353, 341, 342, 361), (340, 347, 346, 345, 351, 339), (351, 349, 348, 358, 339), (393, 394, 396, 395, 372), (394, 397, 396), (398, 372, 395), (371, 373, 372), (372, 373, 406, 399), (372, 399, 393), (403, 372, 398, 400), (403, 371, 372), (402, 368, 374, 373, 371, 405), (403, 405, 371), (409, 367, 392, 408), (406, 373, 374), (406, 374, 370, 407), (369, 375, 368), (375, 374, 368), (370, 369, 368), (367, 370, 392), (375, 370, 374), (375, 369, 370), (376, 377, 380, 390, 404, 386, 383, 381), (367, 409, 407, 370), (370, 368, 402, 401, 392), (384, 383, 386, 385, 387), (388, 389, 391, 390, 380, 379, 378, 382), (417, 410, 418), (410, 419, 418), (421, 410, 417, 420), (412, 413, 422, 414, 411), (410, 421, 416, 419), (415, 414, 422), (449, 424, 425, 450), (451, 452, 453), (454, 428, 455, 453, 452), (429, 430, 425), (430, 426, 425), (436, 447, 433, 434, 441, 444, 460, 457, 458, 439, 438), (442, 427, 443), (425, 424, 446, 448), (427, 430, 429), (427, 426, 430), (427, 423, 426), (426, 423, 459, 456), (445, 459, 423, 427), (445, 427, 442), (427, 429, 428, 454, 443), (429, 425, 448, 455, 428), (431, 447, 436, 437, 440, 432), (450, 425, 426, 456), (435, 446, 424, 449), (483, 461, 466, 485), (463, 462, 461), (462, 465, 461), (465, 466, 461), (489, 490, 466, 464, 491), (487, 488, 486), (478, 484, 469, 482, 467, 477), (471, 481, 461, 483), (491, 464, 463, 472), (464, 466, 463), (466, 465, 463), (465, 462, 463), (492, 468, 466, 490), (485, 466, 468), (468, 492, 488, 487, 485), (472, 463, 461, 481), (477, 467, 473, 475, 479, 476), (473, 467, 482, 470, 480, 474), (494, 493, 507), (493, 494, 510, 509), (494, 511, 510), (515, 513, 512, 514), (516, 513, 515), (520, 519, 494, 507), (517, 511, 494, 519), (508, 507, 493, 509), (503, 500, 506, 495, 497), (503, 497, 496, 498, 499, 518, 502), (506, 500, 501, 504, 505), (546, 529, 547), (529, 548, 547), (521, 525, 555, 554, 527, 523), (551, 524, 552), (524, 529, 546, 552), (550, 529, 531), (524, 531, 529), (522, 523, 524, 551, 553), (549, 548, 529, 550), (531, 528, 554, 550), (530, 528, 531), (540, 541, 542, 557, 558, 536, 535), (525, 526, 556, 555), (543, 556, 526), (543, 526, 559, 544), (526, 522, 553, 559), (526, 521, 522), (521, 523, 522), (528, 527, 554), (527, 528, 530), (521, 526, 525), (527, 530, 531, 524, 523), (558, 545, 539, 537, 538, 532, 533, 534, 536), (579, 578, 581, 580, 582), (582, 580, 583), (576, 562, 560, 584, 564), (561, 572, 586), (578, 577, 561, 586, 581), (560, 571, 567, 568, 574, 585, 584), (561, 575, 573, 572), (561, 577, 563, 575), (560, 562, 570, 569, 571), (562, 576, 565, 566, 570), (615, 616, 589), (617, 587, 618), (619, 590, 620), (621, 602, 603, 612, 611, 627, 608), (620, 590, 592, 595), (595, 592, 593), (591, 589, 616, 614), (592, 590, 593), (590, 591, 593), (587, 591, 622, 618), (587, 589, 591), (617, 615, 589, 587), (588, 624, 623, 605, 625), (588, 626, 624), (610, 626, 588, 625), (590, 619, 605, 623, 622, 591), (614, 613, 593, 591), (594, 595, 593, 613), (596, 597, 599, 598, 600, 601, 604, 606, 607, 609, 627, 611), (648, 647, 649), (648, 649, 651, 629, 650), (652, 650, 629), (652, 629, 653, 654, 655), (657, 631, 632, 656), (656, 632, 658), (653, 629, 631, 657), (659, 660, 630), (659, 630, 629, 651), (630, 631, 629), (630, 632, 631), (660, 658, 632, 630), (645, 636, 633, 634, 628, 641, 639, 643, 642, 644, 646), (640, 628, 634, 635, 637, 638), (628, 640, 641), (669, 663, 670), (663, 665, 670), (665, 664, 670), (664, 667, 670), (667, 669, 670), (690, 668, 669), (668, 663, 669), (686, 669, 667, 687), (690, 669, 686), (694, 689, 663, 668), (661, 664, 663, 689, 688), (664, 665, 663), (697, 662, 661, 688, 698), (671, 672, 664), (672, 667, 664), (672, 671, 667), (671, 666, 667), (667, 666, 691, 687), (692, 668, 690), (668, 692, 693, 694), (695, 691, 666, 671), (696, 695, 671, 662), (662, 697, 696), (677, 676, 681, 680, 685), (662, 671, 664, 661), (678, 682, 683, 684, 685, 680, 679, 673, 674, 675), (714, 713, 701, 715), (715, 701, 716), (717, 699, 718), (719, 699, 701, 713), (699, 719, 718), (722, 704, 705, 706, 710, 721), (701, 702, 720, 716), (700, 699, 717, 712, 711), (700, 711, 720, 702), (709, 703, 704, 722, 707, 708), (700, 702, 701, 699), (746, 745, 724, 723), (747, 746, 723), (728, 745, 748, 749), (724, 745, 728), (728, 725, 724), (725, 723, 724), (728, 749, 751), (726, 725, 728), (726, 727, 725), (725, 727, 754, 750), (754, 727, 730, 755), (730, 756, 755), (730, 757, 756), (729, 758, 757, 730), (729, 730, 726), (730, 727, 726), (753, 758, 729, 726, 728, 751, 752), (750, 747, 723, 725), (731, 732, 733, 736, 740, 741, 742, 743, 744, 738, 739, 734), (735, 734, 739, 737), (763, 761, 783, 784), (787, 763, 784), (759, 763, 787, 789), (759, 760, 763), (766, 761, 763), (768, 762, 761), (786, 761, 762, 790), (766, 768, 761), (764, 766, 763, 760), (792, 764, 793), (765, 764, 792, 795), (765, 766, 764), (767, 768, 766), (765, 767, 766), (768, 767, 796, 782), (765, 795, 796, 767), (776, 777, 794, 785, 771, 775, 791, 781, 780), (760, 759, 789, 788), (785, 794, 779, 774, 773, 769, 770), (764, 760, 788, 778, 793), (772, 783, 761, 786), (768, 782, 790, 762), (820, 821, 822), (800, 823, 824), (798, 825, 823, 800), (798, 826, 825), (826, 798, 799, 827), (799, 797, 812), (797, 828, 812), (797, 801, 829, 828), (829, 801, 830, 822, 821), (831, 830, 801, 799), (831, 799, 832), (800, 824, 832, 799), (799, 798, 800), (802, 797, 799), (801, 802, 799), (802, 801, 797), (804, 818, 819, 813, 814, 806), (827, 799, 812, 803), (804, 805, 815, 816, 817, 808, 807, 809, 810, 811, 818), (833, 845, 846, 847), (848, 833, 847), (845, 833, 834, 850, 852), (834, 833, 848, 853), (851, 849, 850, 834, 853), (838, 837, 835, 841, 840, 844, 839), (835, 837, 836, 843), (835, 843, 842, 841), (915, 914, 858, 909), (895, 896, 897), (879, 890, 891, 871, 870, 898, 902, 877), (901, 874, 854), (892, 893, 894, 866, 865), (865, 907, 906, 892), (894, 893, 908), (863, 862, 903, 876, 904, 861), (860, 857, 855, 872, 909, 858), (862, 859, 905, 906, 907, 903), (854, 910, 901), (891, 868, 880, 889, 881, 899, 869, 871), (861, 856, 854), (854, 856, 911, 910), (911, 856, 861, 904), (863, 860, 862), (860, 859, 862), (905, 859, 912), (858, 914, 913), (859, 860, 858), (912, 859, 858, 913), (863, 861, 860), (861, 857, 860), (857, 861, 854, 855), (884, 902, 898, 900, 875, 882, 883), (878, 885, 886, 887, 888, 889, 880, 867, 864), (855, 854, 874, 873, 895, 897, 872), (930, 929, 937, 917), (917, 931, 930), (916, 932, 931, 917), (933, 932, 916, 934), (934, 916, 937, 936, 935), (938, 935, 936), (937, 916, 917), (918, 919, 920, 921, 922, 923), (928, 918, 923, 924, 927), (919, 918, 928, 925, 926), (945, 969, 977, 965, 968), (965, 977, 964), (945, 946, 969), (970, 944, 941, 971), (972, 971, 941), (946, 944, 970, 953), (968, 946, 945), (968, 975, 946), (972, 941, 940, 973), (960, 978, 962, 980, 957, 951, 950, 948, 939, 974), (979, 961, 942), (963, 942, 946, 975), (942, 943, 946), (943, 941, 946), (941, 944, 946), (979, 942, 963), (941, 943, 942, 961, 976, 940), (974, 939, 966, 967, 954, 955, 956, 958), (948, 949, 952, 966, 939), (940, 976, 959, 973), (946, 953, 947, 969), (993, 981, 992), (983, 994, 995), (981, 993, 994, 983), (983, 982, 981), (992, 981, 982, 996), (997, 996, 982), (999, 998, 983), (999, 983, 995), (982, 983, 998, 997), (985, 984, 988, 989, 990, 991, 986, 987), (1012, 1011, 1000, 1014, 1013), (1013, 1015, 1012), (1016, 1001, 1008), (1010, 1002, 1003, 1006, 1007), (1001, 1016, 1017), (1007, 1006, 1004, 1005, 1009), (1017, 1014, 1000, 1001), (1001, 1000, 1011, 1008)])
_k = set([(10, 11), (10, 12), (11, 39), (12, 15), (13, 14), (13, 19), (14, 16), (15, 19), (16, 21), (17, 32), (17, 40), (18, 22), (18, 39), (20, 21), (20, 31), (22, 23), (23, 25), (24, 25), (24, 26), (26, 27), (27, 28), (28, 29), (29, 30), (30, 31), (32, 33), (33, 34), (34, 37), (35, 36), (35, 42), (36, 38), (37, 42), (38, 44), (40, 41), (41, 47), (43, 44), (43, 53), (45, 46), (45, 48), (46, 49), (47, 48), (49, 50), (50, 51), (51, 52), (52, 53), (57, 58), (57, 63), (58, 59), (59, 60), (60, 64), (61, 73), (61, 75), (62, 65), (62, 74), (63, 74), (64, 67), (65, 68), (66, 67), (66, 68), (69, 70), (69, 75), (70, 71), (71, 72), (72, 76), (73, 77), (76, 79), (77, 80), (78, 79), (78, 80), (86, 87), (86, 88), (87, 101), (88, 89), (89, 97), (90, 92), (90, 99), (91, 93), (91, 104), (92, 94), (93, 94), (95, 96), (95, 101), (96, 98), (97, 99), (98, 121), (100, 115), (100, 120), (102, 103), (102, 121), (103, 104), (105, 106), (105, 107), (106, 122), (107, 109), (108, 109), (108, 119), (110, 111), (110, 119), (111, 114), (112, 113), (112, 123), (113, 114), (115, 116), (116, 123), (117, 118), (117, 120), (118, 122), (131, 132), (131, 133), (132, 137), (133, 141), (134, 135), (134, 152), (135, 151), (136, 143), (136, 150), (137, 149), (138, 139), (138, 140), (139, 145), (140, 141), (142, 143), (142, 144), (144, 145), (146, 147), (146, 148), (147, 152), (148, 156), (149, 150), (151, 157), (153, 154), (153, 155), (154, 160), (155, 156), (157, 158), (158, 159), (159, 160), (162, 163), (162, 164), (163, 174), (164, 177), (165, 167), (165, 169), (166, 168), (166, 200), (167, 176), (168, 172), (169, 182), (170, 171), (170, 180), (171, 173), (172, 173), (174, 181), (175, 176), (175, 179), (177, 200), (178, 186), (178, 198), (179, 182), (180, 181), (183, 184), (183, 185), (184, 197), (185, 198), (186, 187), (187, 193), (188, 189), (188, 190), (189, 199), (190, 203), (191, 192), (191, 201), (192, 194), (193, 194), (195, 196), (195, 203), (196, 199), (197, 202), (201, 202), (205, 206), (205, 207), (206, 209), (207, 208), (208, 209), (210, 211), (210, 212), (211, 214), (212, 213), (213, 214), (221, 222), (221, 223), (222, 225), (223, 224), (224, 228), (225, 226), (226, 227), (227, 229), (228, 230), (229, 230), (231, 232), (231, 237), (232, 233), (233, 234), (234, 238), (235, 236), (235, 237), (236, 240), (238, 239), (239, 240), (252, 253), (252, 259), (253, 254), (254, 255), (255, 257), (256, 257), (256, 258), (258, 261), (259, 260), (260, 267), (261, 262), (262, 264), (263, 264), (263, 270), (265, 266), (265, 270), (266, 269), (267, 268), (268, 269), (271, 272), (271, 278), (272, 273), (273, 274), (274, 275), (275, 276), (276, 277), (277, 280), (278, 279), (279, 287), (280, 281), (281, 283), (282, 283), (282, 284), (284, 285), (285, 286), (286, 289), (287, 288), (288, 289), (304, 305), (304, 314), (305, 306), (306, 307), (307, 308), (308, 312), (309, 310), (309, 316), (310, 311), (311, 318), (312, 313), (313, 314), (315, 316), (315, 319), (317, 318), (317, 320), (319, 320), (321, 322), (321, 331), (322, 323), (323, 324), (324, 325), (325, 328), (326, 327), (326, 334), (327, 329), (328, 330), (329, 336), (330, 331), (332, 333), (332, 337), (333, 334), (335, 336), (335, 337), (341, 342), (341, 353), (342, 361), (343, 344), (343, 350), (344, 347), (345, 346), (345, 351), (346, 347), (348, 349), (348, 358), (349, 351), (350, 352), (352, 357), (353, 366), (354, 355), (354, 359), (355, 360), (356, 357), (356, 358), (359, 363), (360, 364), (361, 362), (362, 365), (363, 366), (364, 365), (376, 377), (376, 381), (377, 380), (378, 379), (378, 382), (379, 380), (381, 383), (382, 388), (383, 384), (384, 387), (385, 386), (385, 387), (386, 404), (388, 389), (389, 391), (390, 391), (390, 404), (392, 401), (392, 408), (393, 394), (393, 399), (394, 397), (395, 396), (395, 398), (396, 397), (398, 400), (399, 406), (400, 403), (401, 402), (402, 405), (403, 405), (406, 407), (407, 409), (408, 409), (411, 412), (411, 414), (412, 413), (413, 422), (414, 415), (415, 422), (416, 419), (416, 421), (417, 418), (417, 420), (418, 419), (420, 421), (431, 432), (431, 447), (432, 440), (433, 434), (433, 447), (434, 441), (435, 446), (435, 449), (436, 437), (436, 438), (437, 440), (438, 439), (439, 458), (441, 444), (442, 443), (442, 445), (443, 454), (444, 460), (445, 459), (446, 448), (448, 455), (449, 450), (450, 456), (451, 452), (451, 453), (452, 454), (453, 455), (456, 459), (457, 458), (457, 460), (469, 482), (469, 484), (470, 480), (470, 482), (471, 481), (471, 483), (472, 481), (472, 491), (473, 474), (473, 475), (474, 480), (475, 479), (476, 477), (476, 479), (477, 478), (478, 484), (483, 485), (485, 487), (486, 487), (486, 488), (488, 492), (489, 490), (489, 491), (490, 492), (495, 497), (495, 506), (496, 497), (496, 498), (498, 499), (499, 518), (500, 501), (500, 503), (501, 504), (502, 503), (502, 518), (504, 505), (505, 506), (507, 508), (507, 520), (508, 509), (509, 510), (510, 511), (511, 517), (512, 513), (512, 514), (513, 516), (514, 515), (515, 516), (517, 519), (519, 520), (532, 533), (532, 538), (533, 534), (534, 536), (535, 536), (535, 540), (537, 538), (537, 539), (539, 545), (540, 541), (541, 542), (542, 557), (543, 544), (543, 556), (544, 559), (545, 558), (546, 547), (546, 552), (547, 548), (548, 549), (549, 550), (550, 554), (551, 552), (551, 553), (553, 559), (554, 555), (555, 556), (557, 558), (563, 575), (563, 577), (564, 576), (564, 584), (565, 566), (565, 576), (566, 570), (567, 568), (567, 571), (568, 574), (569, 570), (569, 571), (572, 573), (572, 586), (573, 575), (574, 585), (577, 578), (578, 579), (579, 582), (580, 581), (580, 583), (581, 586), (582, 583), (584, 585), (594, 595), (594, 613), (595, 620), (596, 597), (596, 611), (597, 599), (598, 599), (598, 600), (600, 601), (601, 604), (602, 603), (602, 621), (603, 612), (604, 606), (605, 619), (605, 625), (606, 607), (607, 609), (608, 621), (608, 627), (609, 627), (610, 625), (610, 626), (611, 612), (613, 614), (614, 616), (615, 616), (615, 617), (617, 618), (618, 622), (619, 620), (622, 623), (623, 624), (624, 626), (633, 634), (633, 636), (634, 635), (635, 637), (636, 645), (637, 638), (638, 640), (639, 641), (639, 643), (640, 641), (642, 643), (642, 644), (644, 646), (645, 646), (647, 648), (647, 649), (648, 650), (649, 651), (650, 652), (651, 659), (652, 655), (653, 654), (653, 657), (654, 655), (656, 657), (656, 658), (658, 660), (659, 660), (673, 674), (673, 679), (674, 675), (675, 678), (676, 677), (676, 681), (677, 685), (678, 682), (679, 680), (680, 681), (682, 683), (683, 684), (684, 685), (686, 687), (686, 690), (687, 691), (688, 689), (688, 698), (689, 694), (690, 692), (691, 695), (692, 693), (693, 694), (695, 696), (696, 697), (697, 698), (703, 704), (703, 709), (704, 705), (705, 706), (706, 710), (707, 708), (707, 722), (708, 709), (710, 721), (711, 712), (711, 720), (712, 717), (713, 714), (713, 719), (714, 715), (715, 716), (716, 720), (717, 718), (718, 719), (721, 722), (731, 732), (731, 734), (732, 733), (733, 736), (734, 735), (735, 737), (736, 740), (737, 739), (738, 739), (738, 744), (740, 741), (741, 742), (742, 743), (743, 744), (745, 746), (745, 748), (746, 747), (747, 750), (748, 749), (749, 751), (750, 754), (751, 752), (752, 753), (753, 758), (754, 755), (755, 756), (756, 757), (757, 758), (769, 770), (769, 773), (770, 785), (771, 775), (771, 785), (772, 783), (772, 786), (773, 774), (774, 779), (775, 791), (776, 777), (776, 780), (777, 794), (778, 788), (778, 793), (779, 794), (780, 781), (781, 791), (782, 790), (782, 796), (783, 784), (784, 787), (786, 790), (787, 789), (788, 789), (792, 793), (792, 795), (795, 796), (803, 812), (803, 827), (804, 805), (804, 806), (805, 815), (806, 814), (807, 808), (807, 809), (808, 817), (809, 810), (810, 811), (811, 818), (812, 828), (813, 814), (813, 819), (815, 816), (816, 817), (818, 819), (820, 821), (820, 822), (821, 829), (822, 830), (823, 824), (823, 825), (824, 832), (825, 826), (826, 827), (828, 829), (830, 831), (831, 832), (836, 837), (836, 843), (837, 838), (838, 839), (839, 844), (840, 841), (840, 844), (841, 842), (842, 843), (845, 846), (845, 852), (846, 847), (847, 848), (848, 853), (849, 850), (849, 851), (850, 852), (851, 853), (864, 867), (864, 878), (865, 866), (865, 907), (866, 894), (867, 880), (868, 880), (868, 891), (869, 871), (869, 899), (870, 871), (870, 898), (872, 897), (872, 909), (873, 874), (873, 895), (874, 901), (875, 882), (875, 900), (876, 903), (876, 904), (877, 879), (877, 902), (878, 885), (879, 890), (881, 889), (881, 899), (882, 883), (883, 884), (884, 902), (885, 886), (886, 887), (887, 888), (888, 889), (890, 891), (892, 893), (892, 906), (893, 908), (894, 908), (895, 896), (896, 897), (898, 900), (901, 910), (903, 907), (904, 911), (905, 906), (905, 912), (909, 915), (910, 911), (912, 913), (913, 914), (914, 915), (919, 920), (919, 926), (920, 921), (921, 922), (922, 923), (923, 924), (924, 927), (925, 926), (925, 928), (927, 928), (929, 930), (929, 937), (930, 931), (931, 932), (932, 933), (933, 934), (934, 935), (935, 938), (936, 937), (936, 938), (947, 953), (947, 969), (948, 949), (948, 950), (949, 952), (950, 951), (951, 957), (952, 966), (953, 970), (954, 955), (954, 967), (955, 956), (956, 958), (957, 980), (958, 974), (959, 973), (959, 976), (960, 974), (960, 978), (961, 976), (961, 979), (962, 978), (962, 980), (963, 975), (963, 979), (964, 965), (964, 977), (965, 968), (966, 967), (968, 975), (969, 977), (970, 971), (971, 972), (972, 973), (984, 985), (984, 988), (985, 987), (986, 987), (986, 991), (988, 989), (989, 990), (990, 991), (992, 993), (992, 996), (993, 994), (994, 995), (995, 999), (996, 997), (997, 998), (998, 999), (1002, 1003), (1002, 1010), (1003, 1006), (1004, 1005), (1004, 1006), (1005, 1009), (1007, 1009), (1007, 1010), (1008, 1011), (1008, 1016), (1011, 1012), (1012, 1015), (1013, 1014), (1013, 1015), (1014, 1017), (1016, 1017)])
me_cube_cell_028.attributes.new('sharp_edge', 'BOOLEAN', 'EDGE').data.foreach_set('value', [ (min(e.vertices), max(e.vertices)) in _k for e in me_cube_cell_028.edges])
_uv = me_cube_cell_028.uv_layers.new(name='UVMap')
_uv.uv.foreach_set('vector', [0.7407, 0.5603, 0.744, 0.5596, 0.7409, 0.5994, 0.02936, 0.03965, 0.03158, 0.03553, 0.03304, 0.03965, 0.8613, 0.3801, 0.8644, 0.2971, 0.8678, 0.2983, 0.8678, 0.3371, 0.8642, 0.3797, 0.82, 0.3287, 0.8644, 0.2971, 0.8613, 0.3801, 0.8396, 0.3833, 0.8022, 0.6565, 0.7967, 0.6629, 0.7407, 0.6685, 0.7407, 0.667, 0.7946, 0.6389, 0.8035, 0.6457, 0.7412, 0.6374, 0.7946, 0.6389, 0.7407, 0.667, 0.8678, 0.3792, 0.8642, 0.3797, 0.8678, 0.3371, 0.8096, 0.3401, 0.8335, 0.3872, 0.8174, 0.3976, 0.82, 0.3287, 0.8396, 0.3833, 0.8335, 0.3872, 0.8096, 0.3401, 0.7993, 0.6009, 0.804, 0.637, 0.7884, 0.5886, 0.009275, 0.8752, 0.004192, 0.9254, 0.0002046, 0.9176, 0.8035, 0.6457, 0.7946, 0.6389, 0.804, 0.637, 0.7967, 0.6629, 0.794, 0.665, 0.7407, 0.6685, 0.7968, 0.9353, 0.7493, 0.9559, 0.7493, 0.9414, 0.7811, 0.9925, 0.7493, 0.9899, 0.7493, 0.9559, 0.7968, 0.9353, 0.8062, 0.9341, 0.7811, 0.9925, 0.7789, 0.9934, 0.7493, 0.9903, 0.7493, 0.9899, 0.01546, 0.942, 0.01283, 0.9404, 0.055, 0.9359, 0.05499, 0.9367, 0.055, 0.9359, 0.01283, 0.9404, 0.05504, 0.9329, 0.05504, 0.9329, 0.01283, 0.9404, 0.01173, 0.9341, 0.05507, 0.9307, 0.05507, 0.9307, 0.01173, 0.9341, 0.004192, 0.9254, 0.05507, 0.928, 0.004192, 0.9254, 0.009275, 0.8752, 0.05507, 0.9119, 0.05507, 0.928, 0.01546, 0.942, 0.01259, 0.9427, 0.01283, 0.9404, 0.7379, 0.1437, 0.7379, 0.1914, 0.7099, 0.2074, 0.7085, 0.2081, 0.6971, 0.2027, 0.6389, 0.1752, 0.6546, 0.1193, 0.6961, 0.1052, 0.7342, 0.09223, 0.7379, 0.09468, 0.954, 0.4029, 0.9503, 0.3965, 0.9482, 0.3746, 0.948, 0.3717, 0.9476, 0.368, 0.9934, 0.368, 0.9904, 0.3822, 0.9835, 0.4155, 0.9834, 0.4159, 0.9827, 0.4166, 0.9803, 0.419, 0.9785, 0.4207, 0.9763, 0.4206, 0.9637, 0.4196, 0.804, 0.637, 0.7946, 0.6389, 0.7412, 0.6374, 0.7409, 0.5994, 0.744, 0.5596, 0.7884, 0.5886, 0.4315, 0.9432, 0.4312, 0.9426, 0.4324, 0.9427, 0.4325, 0.9447, 0.4315, 0.9432, 0.4324, 0.9427, 0.4736, 0.9426, 0.4325, 0.9447, 0.4736, 0.9426, 0.4615, 0.989, 0.0005601, 0.9984, 0.03695, 0.9886, 0.001605, 1.0, 0.0005611, 0.9998, 0.5065, 0.9112, 0.4791, 0.9473, 0.4772, 0.9463, 0.4772, 0.9078, 0.04846, 0.963, 0.03695, 0.9886, 0.0255, 0.9451, 0.02822, 0.945, 0.5065, 0.9112, 0.5286, 0.969, 0.5286, 0.9736, 0.4791, 0.9473, 0.5286, 0.969, 0.5065, 0.9112, 0.5283, 0.9242, 0.4361, 0.2793, 0.4185, 0.2907, 0.4185, 0.2604, 0.8455, 0.7443, 0.8481, 0.7423, 0.8722, 0.7248, 0.8722, 0.8194, 0.8681, 0.8152, 0.8272, 0.7742, 0.03695, 0.9886, 0.0005601, 0.9984, 0.0005601, 0.9461, 0.0255, 0.9451, 0.6278, 0.7226, 0.6799, 0.7156, 0.6813, 0.7154, 0.6817, 0.716, 0.6814, 0.7181, 0.6718, 0.7775, 0.6701, 0.779, 0.6278, 0.8172, 0.4912, 0.09425, 0.5352, 0.05806, 0.5352, 0.196, 0.4792, 0.1069, 0.06922, 0.2679, 0.161, 0.2712, 0.1619, 0.2726, 0.1156, 0.3894, 0.1028, 0.3979, 0.07247, 0.3968, 0.1343, 0.5523, 0.1342, 0.5641, 0.08201, 0.5549, 0.0832, 0.5195, 0.08812, 0.5197, 0.1343, 0.5523, 0.08812, 0.5197, 0.1344, 0.5209, 0.01057, 0.3679, 0.02275, 0.3712, 0.06243, 0.3969, 0.01669, 0.3987, 0.06866, 0.2679, 0.06922, 0.2679, 0.07247, 0.3968, 0.0674, 0.3968, 0.5284, 0.05481, 0.5352, 0.05806, 0.4912, 0.09425, 0.1028, 0.3979, 0.1156, 0.3894, 0.1173, 0.3987, 0.02275, 0.3712, 0.008847, 0.3586, 0.06285, 0.3969, 0.06243, 0.3969, 0.02275, 0.3712, 0.01057, 0.3679, 0.008847, 0.3586, 0.03509, 0.5771, 0.02701, 0.5769, 0.0008448, 0.5661, 0.001499, 0.5195, 0.0832, 0.5195, 0.08201, 0.5549, 0.03509, 0.5771, 0.0008448, 0.5661, 0.2077, 0.6451, 0.254, 0.5969, 0.2544, 0.5967, 0.2588, 0.5947, 0.2637, 0.5925, 0.2906, 0.6098, 0.3029, 0.6244, 0.3254, 0.6753, 0.3326, 0.6916, 0.2069, 0.6916, 0.2968, 0.4218, 0.1616, 0.4218, 0.156, 0.2921, 0.157, 0.2907, 0.2683, 0.2907, 0.3105, 0.3243, 0.315, 0.3279, 0.913, 0.7114, 0.8817, 0.7137, 0.8817, 0.6429, 0.9339, 0.6965, 0.9337, 0.6968, 0.9248, 0.7105, 0.0674, 0.3968, 0.06285, 0.3969, 0.008847, 0.3586, 0.0006637, 0.3061, 0.04845, 0.2681, 0.06866, 0.2679, 0.0837, 0.8309, 0.08282, 0.8112, 0.0837, 0.8114, 0.3597, 0.7442, 0.3562, 0.7445, 0.3564, 0.7436, 0.1121, 0.9553, 0.0774, 0.9286, 0.09241, 0.8933, 0.1344, 0.8928, 0.1344, 0.8977, 0.7599, 0.4709, 0.7309, 0.5485, 0.7309, 0.4468, 0.3562, 0.706, 0.3669, 0.7083, 0.3671, 0.7171, 0.3564, 0.7436, 0.3564, 0.7436, 0.3671, 0.7171, 0.3677, 0.7423, 0.3597, 0.7442, 0.3564, 0.7436, 0.3677, 0.7423, 0.3678, 0.7435, 0.02912, 0.8297, 0.04467, 0.8157, 0.08282, 0.8112, 0.02912, 0.8297, 0.08282, 0.8112, 0.0837, 0.8309, 0.0837, 0.9031, 0.000857, 0.869, 0.1121, 0.9553, 0.07965, 0.9338, 0.0774, 0.9286, 0.07965, 0.9338, 0.07494, 0.9314, 0.0774, 0.9286, 0.00192, 0.8645, 0.02912, 0.8297, 0.000857, 0.869, 0.1344, 0.947, 0.1121, 0.9553, 0.1344, 0.8977, 0.1121, 0.9553, 0.1344, 0.947, 0.1341, 0.9601, 0.1341, 0.9601, 0.1341, 0.9618, 0.1243, 0.9648, 0.1121, 0.9553, 0.1013, 0.7357, 0.09644, 0.7357, 0.128, 0.6646, 0.1984, 0.6974, 0.2026, 0.7357, 0.371, 0.783, 0.3811, 0.8039, 0.3799, 0.8072, 0.3772, 0.815, 0.3039, 0.815, 0.3039, 0.7126, 0.3339, 0.7056, 0.7621, 0.4748, 0.7562, 0.5628, 0.7309, 0.5534, 0.7309, 0.5485, 0.7599, 0.4709, 0.1984, 0.6974, 0.128, 0.6646, 0.1493, 0.6219, 0.1504, 0.6223, 0.172, 0.6357, 0.1796, 0.6405, 0.1805, 0.642, 0.187, 0.6541, 0.1974, 0.6935, 0.781, 0.4221, 0.7798, 0.4229, 0.7792, 0.4229, 0.7811, 0.4218, 0.7811, 0.4218, 0.7792, 0.4229, 0.7754, 0.4229, 0.8104, 0.3145, 0.8138, 0.3145, 0.7982, 0.3709, 0.7982, 0.3709, 0.8138, 0.3145, 0.8172, 0.3145, 0.4471, 0.347, 0.4345, 0.4493, 0.295, 0.4493, 0.2992, 0.4159, 0.3109, 0.4011, 0.446, 0.3462, 0.142, 0.4773, 0.2591, 0.4235, 0.2731, 0.435, 0.2748, 0.4402, 0.1432, 0.4811, 0.7499, 0.3145, 0.7739, 0.4229, 0.7526, 0.4229, 0.7475, 0.3145, 0.8104, 0.3145, 0.7754, 0.4229, 0.7739, 0.4229, 0.7499, 0.3145, 0.4196, 0.1454, 0.4196, 0.0007614, 0.5154, 0.06586, 0.515, 0.06697, 0.6486, 0.9346, 0.6616, 0.9147, 0.6625, 0.9134, 0.6648, 0.9099, 0.6652, 0.9093, 0.6652, 0.9571, 0.6652, 0.9626, 0.5959, 0.3682, 0.5969, 0.3684, 0.5969, 0.4931, 0.595, 0.4963, 0.592, 0.5011, 0.516, 0.4844, 0.5161, 0.4805, 0.5161, 0.4766, 0.5177, 0.4071, 0.5177, 0.4044, 0.01322, 0.002203, 0.01235, 0.001534, 0.01322, 0.0008256, 0.1789, 0.5617, 0.1405, 0.4877, 0.2808, 0.4877, 0.2805, 0.4879, 0.2324, 0.5228, 0.1432, 0.4811, 0.2748, 0.4402, 0.2896, 0.4856, 0.2889, 0.4868, 0.1451, 0.4868, 0.2765, 0.1447, 0.2775, 0.1288, 0.2775, 0.1526, 0.2733, 0.1979, 0.2765, 0.1447, 0.2775, 0.1526, 0.2775, 0.1982, 0.01563, 0.00193, 0.01762, 0.005517, 0.01563, 0.006608, 0.2731, 0.1226, 0.2709, 0.1916, 0.2709, 0.1758, 0.2709, 0.1225, 0.1038, 0.1189, 0.1038, 0.04961, 0.1079, 0.04961, 0.1052, 0.09523, 0.3934, 0.9406, 0.3837, 0.8856, 0.3965, 0.8798, 0.917, 0.5793, 0.9116, 0.5791, 0.8866, 0.5646, 0.8817, 0.5288, 0.9073, 0.5332, 0.9184, 0.5769, 0.826, 0.8533, 0.826, 0.8585, 0.8114, 0.8557, 0.2307, 0.9601, 0.1858, 0.9286, 0.2335, 0.8915, 0.2335, 0.9604, 0.826, 0.9339, 0.8132, 0.9335, 0.7625, 0.8951, 0.8114, 0.8557, 0.826, 0.8585, 0.03524, 0.0189, 0.03524, 0.03304, 0.02955, 0.0241, 0.7732, 0.8848, 0.8114, 0.8557, 0.7625, 0.8951, 0.3432, 0.9515, 0.3323, 0.9264, 0.3306, 0.9185, 0.8817, 0.5787, 0.8866, 0.5646, 0.9116, 0.5791, 0.9073, 0.5332, 0.9185, 0.5767, 0.9184, 0.5769, 0.8817, 0.5288, 0.8861, 0.521, 0.9073, 0.5332, 0.3306, 0.9185, 0.3837, 0.8856, 0.3934, 0.9406, 0.3927, 0.9515, 0.3432, 0.9515, 0.000297, 0.02709, 0.0002977, 0.02682, 0.002203, 0.02883, 0.000297, 0.03084, 0.6258, 0.8283, 0.637, 0.8252, 0.6982, 0.8181, 0.6733, 0.9017, 0.6716, 0.9075, 0.6364, 0.9035, 0.6288, 0.9003, 0.6258, 0.8973, 0.1035, 0.956, 0.09413, 0.978, 0.05881, 0.978, 0.05881, 0.9765, 0.5403, 0.5661, 0.4768, 0.5564, 0.5562, 0.5492, 0.4534, 0.5082, 0.4768, 0.5564, 0.4442, 0.5075, 0.5403, 0.5661, 0.485, 0.5599, 0.4768, 0.5564, 0.485, 0.5599, 0.4399, 0.5661, 0.4768, 0.5564, 0.4399, 0.5661, 0.434, 0.561, 0.4768, 0.5564, 0.434, 0.561, 0.4266, 0.5562, 0.4768, 0.5564, 0.4442, 0.5075, 0.4768, 0.5564, 0.4266, 0.5562, 0.4282, 0.5059, 0.06992, 0.9317, 0.05881, 0.9674, 0.0588, 0.9437, 0.1035, 0.956, 0.05881, 0.9765, 0.05881, 0.9674, 0.06992, 0.9317, 0.7533, 0.02452, 0.7457, 0.05867, 0.7409, 0.07, 0.7404, 0.07001, 0.9598, 0.3654, 0.9393, 0.3652, 0.9393, 0.3068, 0.9746, 0.3059, 0.9824, 0.3656, 0.8953, 0.3163, 0.9243, 0.327, 0.9427, 0.3965, 0.9412, 0.3964, 0.8953, 0.3314, 0.8953, 0.3314, 0.9412, 0.3964, 0.8953, 0.3945, 0.4282, 0.5059, 0.4266, 0.5562, 0.4187, 0.5479, 0.4255, 0.5056, 0.5211, 0.513, 0.5226, 0.4985, 0.5562, 0.5492, 0.4768, 0.5564, 0.4534, 0.5082, 0.6872, 0.07048, 0.665, 0.007205, 0.7021, 0.0008795, 0.7533, 0.02452, 0.7404, 0.07001, 0.6409, 0.01924, 0.6575, 0.002573, 0.665, 0.007205, 0.6409, 0.01924, 0.6487, 0.00208, 0.6575, 0.002573, 0.6409, 0.01924, 0.6379, 0.0008795, 0.6487, 0.00208, 0.05887, 0.9221, 0.06992, 0.9317, 0.0588, 0.9437, 0.9305, 0.3454, 0.9427, 0.3965, 0.9243, 0.327, 0.6467, 0.07022, 0.6409, 0.01924, 0.665, 0.007205, 0.6872, 0.07048, 0.312, 0.4514, 0.3138, 0.4643, 0.4065, 0.4514, 0.4213, 0.5188, 0.4218, 0.521, 0.3883, 0.5441, 0.3253, 0.5417, 0.3247, 0.5416, 0.3071, 0.5271, 0.2895, 0.5102, 0.2827, 0.5037, 0.2816, 0.5026, 0.4277, 0.9296, 0.4736, 0.9304, 0.473, 0.9383, 0.4524, 0.9383, 0.4298, 0.9383, 0.4736, 0.9304, 0.4277, 0.9296, 0.3975, 0.8761, 0.3934, 0.8688, 0.3942, 0.856, 0.3944, 0.8538, 0.4095, 0.8542, 0.4725, 0.8559, 0.6924, 0.903, 0.693, 0.9029, 0.7159, 0.9535, 0.7063, 0.9692, 0.7063, 0.9692, 0.6687, 0.9652, 0.6908, 0.9032, 0.6924, 0.903, 0.6687, 0.9652, 0.6754, 0.9084, 0.6849, 0.9038, 0.6908, 0.9032, 0.4493, 0.6861, 0.4493, 0.6953, 0.4463, 0.7026, 0.4455, 0.7026, 0.4484, 0.6846, 0.4459, 0.6801, 0.4484, 0.6846, 0.4455, 0.7026, 0.3453, 0.7026, 0.3495, 0.6305, 0.444, 0.6767, 0.4459, 0.6801, 0.3453, 0.7026, 0.3317, 0.7026, 0.444, 0.6767, 0.3495, 0.6305, 0.402, 0.6385, 0.4418, 0.6728, 0.7541, 0.05672, 0.7557, 0.01743, 0.7702, 0.02213, 0.7714, 0.02829, 0.7702, 0.02213, 0.7575, 0.001797, 0.7731, 0.002593, 0.7702, 0.02213, 0.7557, 0.01743, 0.7575, 0.001797, 0.6678, 0.9111, 0.6754, 0.9084, 0.6687, 0.9652, 0.6678, 0.9649, 0.7546, 0.06218, 0.7714, 0.02829, 0.8458, 0.0511, 0.8458, 0.1014, 0.4471, 0.8124, 0.4462, 0.8128, 0.4471, 0.7891, 0.4842, 0.8748, 0.5233, 0.9121, 0.4859, 0.8979, 0.3317, 0.7026, 0.3379, 0.6676, 0.3495, 0.6305, 0.3525, 0.6284, 0.402, 0.6385, 0.3495, 0.6305, 0.5233, 0.9121, 0.5661, 0.8433, 0.5634, 0.9282, 0.5661, 0.8433, 0.5661, 0.9267, 0.5634, 0.9282, 0.5661, 0.9267, 0.5658, 0.9295, 0.5634, 0.9282, 0.8458, 0.0511, 0.7702, 0.02213, 0.7731, 0.002593, 0.8306, 0.0006278, 0.8354, 0.008568, 0.7714, 0.02829, 0.7702, 0.02213, 0.8458, 0.0511, 0.4471, 0.7891, 0.4462, 0.8128, 0.4086, 0.8102, 0.3932, 0.7947, 0.3665, 0.7554, 0.4471, 0.7034, 0.7714, 0.02829, 0.7546, 0.06218, 0.7541, 0.05672, 0.3654, 0.7499, 0.4471, 0.7034, 0.3665, 0.7554, 0.4837, 0.8663, 0.5661, 0.8433, 0.484, 0.8703, 0.484, 0.8703, 0.5661, 0.8433, 0.5233, 0.9121, 0.4842, 0.8748, 0.8431, 0.1024, 0.7546, 0.06218, 0.8458, 0.1014, 0.7511, 0.4441, 0.7511, 0.4449, 0.694, 0.4449, 0.6982, 0.422, 0.7138, 0.3377, 0.7182, 0.336, 0.7231, 0.3342, 0.7472, 0.3299, 0.7477, 0.3436, 0.02706, 0.02373, 0.03084, 0.03245, 0.03056, 0.03299, 0.02985, 0.03434, 0.02705, 0.03965, 0.02704, 0.03782, 0.02704, 0.03242, 0.02705, 0.02837, 0.3761, 0.161, 0.3923, 0.1699, 0.3954, 0.3181, 0.3856, 0.3194, 0.3235, 0.1719, 0.3469, 0.1649, 0.3708, 0.1617, 0.3223, 0.169, 0.323, 0.168, 0.3469, 0.1649, 0.3235, 0.1719, 0.3223, 0.169, 0.3221, 0.1683, 0.323, 0.168, 0.3205, 0.3125, 0.313, 0.1596, 0.3205, 0.1645, 0.3761, 0.161, 0.3954, 0.1617, 0.3923, 0.1699, 0.05066, 0.1991, 0.007343, 0.2996, 0.0002583, 0.2946, 0.0002583, 0.1637, 0.5712, 0.3625, 0.553, 0.376, 0.5348, 0.3896, 0.534, 0.3899, 0.534, 0.2669, 0.5881, 0.2568, 0.5874, 0.3442, 0.5752, 0.3595, 0.3205, 0.3125, 0.3159, 0.3205, 0.2509, 0.2771, 0.3022, 0.1523, 0.313, 0.1596, 5.283e-05, 0.7048, 5.282e-05, 0.5999, 0.0007466, 0.5999, 0.003061, 0.6009, 0.1211, 0.6513, 0.1211, 0.6759, 0.3326, 0.2269, 0.3238, 0.2227, 0.3237, 0.2139, 0.3236, 0.2009, 0.3326, 0.2014, 0.4675, 0.1338, 0.4703, 0.1324, 0.5019, 0.1466, 0.5066, 0.1522, 0.483, 0.1775, 0.4703, 0.1324, 0.4839, 0.1257, 0.5019, 0.1466, 0.5066, 0.2558, 0.483, 0.1775, 0.5066, 0.1522, 0.4812, 0.1818, 0.3966, 0.2294, 0.483, 0.1775, 0.483, 0.1775, 0.3966, 0.2294, 0.4028, 0.1659, 0.4085, 0.1631, 0.483, 0.1775, 0.4085, 0.1631, 0.4675, 0.1338, 0.4859, 0.271, 0.483, 0.1775, 0.5066, 0.2558, 0.5066, 0.2607, 0.4859, 0.271, 0.4812, 0.1818, 0.483, 0.1775, 0.4772, 0.2753, 0.4256, 0.2604, 0.396, 0.2329, 0.3966, 0.2294, 0.4812, 0.1818, 0.4819, 0.273, 0.4859, 0.271, 0.4819, 0.273, 0.4812, 0.1818, 0.8579, 0.2286, 0.8268, 0.2793, 0.8185, 0.2192, 0.8407, 0.2081, 0.8811, 0.253, 0.8463, 0.2998, 0.843, 0.3007, 0.8811, 0.253, 0.843, 0.3007, 0.8264, 0.2932, 0.8805, 0.2524, 0.4077, 0.2533, 0.3944, 0.2397, 0.4256, 0.2604, 0.3944, 0.2397, 0.396, 0.2329, 0.4256, 0.2604, 0.815, 0.09507, 0.8132, 0.1128, 0.8042, 0.1294, 0.8041, 0.08827, 0.815, 0.09507, 0.7388, 0.07218, 0.8352, 0.3007, 0.8264, 0.2932, 0.843, 0.3007, 0.8352, 0.3007, 0.8185, 0.3084, 0.8264, 0.2932, 0.4328, 0.3345, 0.4315, 0.3273, 0.4269, 0.3, 0.5127, 0.2605, 0.5308, 0.2776, 0.5308, 0.3964, 0.5235, 0.3998, 0.5194, 0.3968, 0.8268, 0.2793, 0.8579, 0.2286, 0.8805, 0.2524, 0.8264, 0.2932, 0.815, 0.09507, 0.8042, 0.1294, 0.7724, 0.1738, 0.7388, 0.1817, 0.7388, 0.07218, 0.1896, 0.6273, 0.1896, 0.5965, 0.1982, 0.5986, 0.1963, 0.6344, 0.1927, 0.6306, 0.2412, 0.8098, 0.2406, 0.8104, 0.2174, 0.8337, 0.1863, 0.8414, 0.1863, 0.7378, 0.201, 0.746, 0.204, 0.7477, 0.238, 0.8043, 0.7871, 0.7608, 0.8001, 0.8445, 0.7871, 0.8458, 0.0815, 0.1897, 0.07042, 0.2004, 0.07042, 0.1782, 0.8285, 0.7853, 0.8001, 0.8445, 0.7871, 0.7608, 0.7871, 0.7445, 0.8172, 0.5914, 0.7945, 0.5911, 0.7594, 0.5511, 0.8172, 0.4901, 0.8172, 0.5064, 0.8001, 0.8445, 0.8285, 0.7853, 0.8447, 0.8055, 0.8098, 0.8455, 0.883, 0.8952, 0.9185, 0.8443, 0.9185, 0.9207, 0.3474, 0.6267, 0.3298, 0.5546, 0.3743, 0.5444, 0.3492, 0.6268, 0.8744, 0.8018, 0.8759, 0.7667, 0.9124, 0.7889, 0.8759, 0.7656, 0.924, 0.7738, 0.9177, 0.7871, 0.9124, 0.7889, 0.8759, 0.7667, 0.1237, 0.4144, 0.1382, 0.3934, 0.1586, 0.4493, 0.1382, 0.3934, 0.1573, 0.3974, 0.1586, 0.4493, 0.09684, 0.7933, 0.09684, 0.7422, 0.1749, 0.7382, 0.1752, 0.7398, 0.1836, 0.7837, 0.1839, 0.7853, 0.1768, 0.8253, 0.174, 0.8414, 0.1634, 0.8356, 0.1325, 0.8189, 0.1314, 0.8181, 0.8744, 0.7242, 0.8753, 0.7236, 0.8748, 0.7348, 0.3194, 0.864, 0.3256, 0.8214, 0.3899, 0.8157, 0.3899, 0.8697, 0.8753, 0.7236, 0.9289, 0.7187, 0.9383, 0.7347, 0.1398, 0.3317, 0.1573, 0.3974, 0.1382, 0.3934, 0.1398, 0.3317, 0.1586, 0.3706, 0.1573, 0.3974, 0.4265, 0.5629, 0.4341, 0.5929, 0.3986, 0.6278, 0.3968, 0.6277, 0.4426, 0.6278, 0.3986, 0.6278, 0.4341, 0.5929, 0.4603, 0.6266, 0.4426, 0.6278, 0.4603, 0.6266, 0.4604, 0.6278, 0.8753, 0.7236, 0.9383, 0.7347, 0.924, 0.7738, 0.8759, 0.7656, 0.8748, 0.7348, 0.3438, 0.9075, 0.3194, 0.864, 0.3899, 0.8697, 0.3899, 0.873, 0.3783, 0.8834, 0.9704, 0.6167, 0.9278, 0.6091, 0.9227, 0.5534, 0.9693, 0.5534, 0.9758, 0.5534, 0.9755, 0.5571, 0.3492, 0.6268, 0.3743, 0.5444, 0.4265, 0.5629, 0.3968, 0.6277, 0.928, 0.2401, 0.9019, 0.2313, 0.8988, 0.1643, 0.9471, 0.1643, 0.8943, 0.02546, 0.8943, 0.07893, 0.8502, 0.05311, 0.867, 0.001819, 0.9442, 0.05028, 0.9443, 0.03476, 0.9461, 0.02399, 0.8837, 0.08181, 0.8689, 0.08047, 0.8943, 0.07893, 0.8689, 0.08047, 0.8502, 0.05311, 0.8943, 0.07893, 0.7524, 0.4426, 0.7916, 0.4166, 0.8208, 0.4505, 0.7995, 0.4933, 0.7752, 0.4989, 0.8187, 0.4014, 0.7946, 0.4115, 0.8044, 0.3934, 0.9383, 0.3044, 0.9374, 0.3046, 0.8811, 0.315, 0.8665, 0.2849, 0.8946, 0.2316, 0.9383, 0.2489, 0.9502, 0.5145, 0.9502, 0.4797, 0.9785, 0.4797, 0.9912, 0.5308, 0.9648, 0.06608, 0.9515, 0.06305, 0.9442, 0.05028, 0.9648, 0.06514, 0.7995, 0.4933, 0.8208, 0.4505, 0.8168, 0.489, 0.8208, 0.4505, 0.8216, 0.4824, 0.8168, 0.489, 0.8689, 0.08047, 0.8837, 0.08181, 0.8694, 0.08811, 0.7919, 0.4164, 0.8207, 0.4434, 0.8208, 0.4505, 0.7916, 0.4166, 0.867, 0.001819, 0.8502, 0.05311, 0.8486, 0.04642, 0.8207, 0.4434, 0.7919, 0.4164, 0.7946, 0.4115, 0.8187, 0.4014, 0.8216, 0.4031, 0.9648, 0.06514, 0.9442, 0.05028, 0.9461, 0.02399, 0.9648, 0.007901, 0.1368, 0.9846, 0.1368, 0.9345, 0.185, 0.9264, 0.1776, 0.9527, 0.1756, 0.9598, 0.1753, 0.96, 0.932, 0.669, 0.9244, 0.6184, 0.9802, 0.6184, 0.9768, 0.6624, 0.9495, 0.6784, 0.9465, 0.6768, 0.2302, 0.1123, 0.2194, 0.1256, 0.1566, 0.1633, 0.3573, 0.267, 0.3581, 0.2842, 0.3395, 0.2147, 0.3396, 0.2138, 0.3581, 0.2842, 0.3289, 0.2797, 0.3395, 0.2147, 0.006592, 0.0435, 0.003563, 0.02688, 0.002109, 0.002816, 0.006608, 0.002574, 0.006608, 0.07489, 0.003563, 0.02688, 0.006592, 0.0435, 0.1564, 0.001243, 0.2095, 0.0008484, 0.2302, 0.1123, 0.1566, 0.1633, 0.3101, 0.37, 0.3289, 0.2797, 0.3581, 0.2842, 0.3678, 0.37, 0.1564, 0.1828, 0.1566, 0.1633, 0.2194, 0.1256, 0.1925, 0.1694, 0.1021, 0.01836, 0.1034, 0.01342, 0.1553, 0.000223, 0.1553, 0.1646, 0.1451, 0.1861, 0.2082, 0.2665, 0.03486, 0.2665, 0.04817, 0.2303, 0.04888, 0.2296, 0.0971, 0.1823, 0.2126, 0.1943, 0.2107, 0.2257, 0.8998, 0.08201, 0.9535, 0.08201, 0.9543, 0.1061, 0.9559, 0.1542, 0.8983, 0.1351, 0.6384, 0.4355, 0.6002, 0.4388, 0.6388, 0.4342, 0.5901, 0.934, 0.604, 0.9661, 0.5969, 0.9656, 0.6176, 0.7724, 0.6085, 0.7774, 0.5687, 0.7404, 0.5695, 0.7056, 0.6188, 0.7296, 0.6267, 0.7613, 0.6278, 0.4697, 0.6145, 0.4746, 0.6293, 0.465, 0.6145, 0.4746, 0.6002, 0.4388, 0.6384, 0.4355, 0.6293, 0.465, 0.6454, 0.9096, 0.5901, 0.934, 0.5908, 0.9317, 0.7883, 0.7369, 0.8227, 0.7464, 0.8209, 0.7489, 0.6233, 0.5639, 0.5672, 0.5356, 0.6145, 0.4746, 0.6278, 0.4697, 0.6388, 0.5617, 0.6454, 0.9692, 0.604, 0.9661, 0.5901, 0.934, 0.6454, 0.9096, 0.8227, 0.7464, 0.8309, 0.6508, 0.8789, 0.6495, 0.8789, 0.719, 0.8278, 0.6538, 0.8309, 0.6508, 0.8227, 0.7464, 0.2017, 0.7146, 0.2307, 0.7044, 0.236, 0.7034, 0.2867, 0.6936, 0.3018, 0.6997, 0.3018, 0.804, 0.2348, 0.7788, 0.6085, 0.7774, 0.5907, 0.8057, 0.5687, 0.7461, 0.5687, 0.7404, 0.5687, 0.8008, 0.5687, 0.7461, 0.5907, 0.8057, 0.5687, 0.8008, 0.5907, 0.8057, 0.5867, 0.8127, 0.5702, 0.81, 0.5907, 0.8057, 0.5911, 0.8059, 0.5871, 0.8128, 0.5867, 0.8127, 0.5907, 0.8057, 0.6176, 0.7724, 0.5911, 0.8059, 0.5799, 0.5437, 0.5672, 0.5356, 0.6233, 0.5639, 0.6151, 0.724, 0.6188, 0.7296, 0.5695, 0.7056, 0.6188, 0.7296, 0.6151, 0.724, 0.6184, 0.7244, 0.6176, 0.7724, 0.5907, 0.8057, 0.6085, 0.7774, 0.8246, 0.6521, 0.8278, 0.6538, 0.8227, 0.7464, 0.7883, 0.7369, 0.7999, 0.6615, 0.7379, 0.6654, 0.7235, 0.6695, 0.7232, 0.6696, 0.6857, 0.5958, 0.6873, 0.5901, 0.6969, 0.5548, 0.6973, 0.5532, 0.7032, 0.5537, 0.7379, 0.557, 0.6035, 0.2555, 0.5148, 0.2555, 0.5762, 0.122, 0.593, 0.122, 0.6026, 0.2167, 0.6026, 0.2167, 0.593, 0.122, 0.6003, 0.122, 0.185, 0.5634, 0.185, 0.6211, 0.0539, 0.6211, 0.0539, 0.5695, 0.05525, 0.5689, 0.1373, 0.4472, 0.0006501, 0.4029, 0.0001059, 0.3949, 0.5148, 0.2555, 0.5126, 0.2555, 0.5109, 0.2461, 0.5746, 0.122, 0.5762, 0.122, 0.6193, 0.1227, 0.6193, 0.0009054, 0.6239, 0.001075, 0.6346, 0.001497, 0.6356, 0.001545, 0.6367, 0.009605, 0.652, 0.1244, 0.1373, 0.4472, 0.009733, 0.5176, 0.008256, 0.5176, 0.0006501, 0.4029, 0.1373, 0.4472, 0.1454, 0.4511, 0.1333, 0.5176, 0.009733, 0.5176, 0.6916, 0.3282, 0.5889, 0.3326, 0.5889, 0.2662, 0.6187, 0.2488, 0.6916, 0.2064, 0.2198, 0.8456, 0.2203, 0.8992, 0.1533, 0.9295, 0.1533, 0.9275, 0.1533, 0.845, 0.6228, 0.8557, 0.6228, 0.8572, 0.5837, 0.8536, 0.6224, 0.8158, 0.61, 0.8107, 0.6233, 0.769, 0.9466, 0.5507, 0.9105, 0.5329, 0.9471, 0.5388, 0.7772, 0.7857, 0.7067, 0.6956, 0.7137, 0.6812, 0.7141, 0.6805, 0.7852, 0.675, 0.7852, 0.7849, 0.7777, 0.7863, 0.9471, 0.5388, 0.9105, 0.5329, 0.8966, 0.5206, 0.9471, 0.5381, 0.9471, 0.5381, 0.8966, 0.5206, 0.8781, 0.5117, 0.5812, 0.8556, 0.5837, 0.8536, 0.6228, 0.8572, 0.6229, 0.8582, 0.7104, 0.6626, 0.7053, 0.677, 0.7075, 0.644, 0.7053, 0.677, 0.7011, 0.6387, 0.7075, 0.644, 0.6493, 0.6471, 0.7011, 0.6387, 0.6021, 0.6866, 0.605, 0.6824, 0.6493, 0.6471, 0.6985, 0.6365, 0.7011, 0.6387, 0.6224, 0.8158, 0.6228, 0.8557, 0.5837, 0.8536, 0.61, 0.8107, 0.5933, 0.7061, 0.595, 0.6968, 0.5962, 0.6951, 0.5956, 0.7137, 0.5948, 0.7137, 0.03084, 0.0117, 0.02886, 0.01026, 0.03005, 0.00156, 0.02543, 0.01755, 0.02886, 0.01026, 0.03084, 0.0117, 0.03084, 0.01982, 0.7053, 0.677, 0.7047, 0.7137, 0.5956, 0.7137, 0.5962, 0.6951, 0.6021, 0.6866, 0.7011, 0.6387, 0.6229, 0.8582, 0.6233, 0.8634, 0.5805, 0.8621, 0.5812, 0.8556, 0.9464, 0.4701, 0.9471, 0.5381, 0.8781, 0.5117, 0.8682, 0.4701, 0.9068, 0.8297, 0.9112, 0.8337, 0.9119, 0.8344, 0.9115, 0.8356, 0.8999, 0.8674, 0.8634, 0.9057, 0.8594, 0.9082, 0.8513, 0.9133, 0.8497, 0.9143, 0.8411, 0.9163, 0.8331, 0.9157, 0.8287, 0.8297, 0.7394, 0.8862, 0.7358, 0.8857, 0.7358, 0.8495, 0.7394, 0.8862, 0.7358, 0.8495, 0.7358, 0.818, 0.7841, 0.8427, 0.7643, 0.8899, 0.862, 0.4748, 0.8554, 0.4846, 0.8314, 0.4314, 0.862, 0.4748, 0.8314, 0.4314, 0.8899, 0.3886, 0.8899, 0.4393, 0.8874, 0.4375, 0.9604, 0.8337, 0.9604, 0.8921, 0.9481, 0.8877, 0.9589, 0.8354, 0.9589, 0.8354, 0.9481, 0.8877, 0.9504, 0.8456, 0.8899, 0.3886, 0.8314, 0.4314, 0.8444, 0.3861, 0.8899, 0.3857, 0.9221, 0.8788, 0.938, 0.8602, 0.9241, 0.8821, 0.7358, 0.8153, 0.7394, 0.8142, 0.7841, 0.8427, 0.7358, 0.818, 0.7394, 0.8142, 0.7731, 0.7956, 0.7841, 0.8427, 0.7394, 0.8142, 0.7609, 0.7965, 0.7731, 0.7956, 0.938, 0.8602, 0.9504, 0.8456, 0.9481, 0.8877, 0.9241, 0.8821, 0.9207, 0.5812, 0.9207, 0.5844, 0.9207, 0.622, 0.9207, 0.6652, 0.8774, 0.6356, 0.8756, 0.6381, 0.8569, 0.591, 0.8558, 0.5884, 0.8579, 0.5876, 0.8705, 0.5828, 0.8925, 0.5821, 0.9441, 0.2491, 0.9459, 0.2481, 0.967, 0.2844, 0.9641, 0.2866, 0.9442, 0.3018, 0.9441, 0.2909, 0.9459, 0.2481, 0.9441, 0.2491, 0.945, 0.2465, 0.6414, 0.4543, 0.6461, 0.4603, 0.6326, 0.4968, 0.6461, 0.4603, 0.6355, 0.5051, 0.6326, 0.4968, 0.2272, 0.079, 0.2232, 0.02688, 0.2326, 0.0859, 0.2232, 0.02688, 0.2397, 0.07231, 0.2326, 0.0859, 0.1371, 0.8856, 0.152, 0.839, 0.1476, 0.8785, 0.09036, 0.796, 0.1427, 0.8303, 0.152, 0.839, 0.649, 0.4493, 0.6461, 0.4603, 0.6414, 0.4543, 0.09036, 0.8815, 0.152, 0.839, 0.1371, 0.8856, 0.09036, 0.8838, 0.09036, 0.796, 0.152, 0.839, 0.09036, 0.8815, 0.7181, 0.4534, 0.7177, 0.479, 0.6461, 0.4603, 0.649, 0.4493, 0.6829, 0.5661, 0.6531, 0.5582, 0.6461, 0.4603, 0.7177, 0.479, 0.7181, 0.5307, 0.6531, 0.5582, 0.6355, 0.5051, 0.6461, 0.4603, 0.9471, 0.4576, 0.9278, 0.467, 0.9017, 0.4622, 0.9016, 0.4153, 0.9471, 0.3977, 0.2485, 0.02373, 0.2366, 0.02793, 0.2232, 0.02688, 0.2366, 0.02793, 0.2397, 0.07231, 0.2232, 0.02688, 0.2366, 0.02793, 0.2485, 0.02373, 0.2397, 0.07231, 0.2485, 0.02373, 0.274, 0.03009, 0.2397, 0.07231, 0.1371, 0.8856, 0.09381, 0.8899, 0.09036, 0.8867, 0.09036, 0.8838, 0.9674, 0.6796, 0.9485, 0.7335, 0.9485, 0.68, 0.9485, 0.7335, 0.9674, 0.6796, 0.9679, 0.6796, 0.978, 0.7023, 0.2771, 0.02695, 0.2775, 0.02868, 0.274, 0.03009, 0.2485, 0.02373, 0.2764, 0.02455, 0.2771, 0.02695, 0.2485, 0.02373, 0.2517, 0.00861, 0.2517, 0.00861, 0.2739, 0.01543, 0.2764, 0.02455, 0.6784, 0.6388, 0.6362, 0.6157, 0.6367, 0.5776, 0.6445, 0.5541, 0.6784, 0.5819, 0.2517, 0.00861, 0.2485, 0.02373, 0.2232, 0.02688, 0.2232, 0.000291, 0.5539, 0.844, 0.5522, 0.8446, 0.5497, 0.8453, 0.5402, 0.848, 0.5091, 0.7924, 0.522, 0.7464, 0.5228, 0.7465, 0.554, 0.7473, 0.554, 0.8385, 0.554, 0.841, 0.1388, 0.1762, 0.07313, 0.1762, 0.1065, 0.1285, 0.1384, 0.1733, 0.1384, 0.1733, 0.1065, 0.1285, 0.1177, 0.1098, 0.4402, 0.9648, 0.4401, 0.9616, 0.4405, 0.9648, 0.9475, 0.8945, 0.9556, 0.9004, 0.9125, 0.9357, 0.9395, 0.892, 0.9556, 0.9004, 0.9475, 0.8945, 0.9559, 0.8973, 0.3216, 0.9356, 0.2663, 0.9515, 0.2661, 0.9487, 0.289, 0.8825, 0.2896, 0.8809, 0.3216, 0.878, 0.1065, 0.1285, 0.1099, 0.1129, 0.1172, 0.1082, 0.1177, 0.1098, 0.4083, 0.9099, 0.4401, 0.9616, 0.4402, 0.9648, 0.3969, 0.9648, 0.3981, 0.9062, 0.5639, 0.6894, 0.5528, 0.6882, 0.5533, 0.6535, 0.5639, 0.6511, 0.8354, 0.9474, 0.8345, 0.9389, 0.8811, 0.8899, 0.8811, 0.9511, 0.8381, 0.9559, 0.8378, 0.9559, 0.9559, 0.9559, 0.92, 0.9524, 0.9125, 0.9357, 0.9556, 0.9004, 0.9448, 0.8468, 0.9436, 0.8502, 0.921, 0.8489, 0.9221, 0.8111, 0.9515, 0.8266, 0.9448, 0.8468, 0.9221, 0.8111, 0.412, 0.4642, 0.4339, 0.4561, 0.4339, 0.4912, 0.431, 0.4905, 0.412, 0.4638, 0.4339, 0.4561, 0.412, 0.4642, 0.9388, 0.07569, 0.9394, 0.028, 0.9392, 0.07564, 0.9394, 0.028, 0.9427, 0.03775, 0.9392, 0.07564, 0.9388, 0.07569, 0.9065, 0.0793, 0.9057, 0.07889, 0.9317, 0.01331, 0.9394, 0.028, 0.9388, 0.07569, 0.9191, 0.7897, 0.9306, 0.7804, 0.9191, 0.8024, 0.9191, 0.8024, 0.9306, 0.7804, 0.9515, 0.7798, 0.9515, 0.7816, 0.2291, 0.2527, 0.2291, 0.2775, 0.2124, 0.2651, 0.225, 0.253, 0.2124, 0.2651, 0.2117, 0.2542, 0.225, 0.253, 0.01698, 0.009673, 0.009406, 0.06493, 0.009403, 0.004401, 0.02423, 0.02694, 0.009403, 0.07489, 0.009406, 0.06493, 0.01698, 0.009673, 0.9046, 0.01627, 0.8969, 0.003288, 0.9317, 0.01331, 0.8969, 0.003288, 0.9187, 0.001394, 0.9317, 0.01331, 0.8986, 0.07424, 0.8969, 0.07086, 0.9046, 0.01627, 0.9317, 0.01331, 0.9388, 0.07569, 0.9057, 0.07889, 0.8996, 0.07607, 0.9515, 0.7816, 0.9515, 0.8266, 0.9221, 0.8111, 0.9191, 0.8024, 0.6874, 0.8969, 0.6871, 0.8934, 0.6849, 0.8726, 0.7066, 0.8183, 0.7075, 0.8161, 0.7109, 0.8168, 0.7225, 0.8192, 0.7225, 0.8795, 0.7225, 0.8895, 0.721, 0.893, 0.7203, 0.8949, 0.716, 0.8987, 0.02642, 0.008811, 0.02457, 0.006473, 0.02643, 0.002146, 0.02643, 0.007988, 0.3807, 0.1337, 0.3552, 0.03651, 0.4185, 0.000928, 0.4185, 0.08815, 0.4184, 0.1022, 0.3807, 0.1337, 0.4185, 0.08815, 0.393, 0.1383, 0.3807, 0.1337, 0.4184, 0.1022, 0.4184, 0.104, 0.393, 0.1383, 0.3994, 0.1492, 0.3807, 0.1337, 0.368, 0.1325, 0.3552, 0.03651, 0.3807, 0.1337, 0.4986, 0.6061, 0.4947, 0.6145, 0.4817, 0.6145, 0.2898, 7.222e-05, 0.2796, 0.1261, 0.2689, 0.1128, 0.2894, 7.059e-05, 0.368, 0.1325, 0.3447, 0.05587, 0.3552, 0.03651, 0.3741, 0.1508, 0.368, 0.1325, 0.3807, 0.1337, 0.3994, 0.1492, 0.9758, 0.254, 0.9459, 0.2404, 0.9758, 0.2023, 0.9747, 0.2555, 0.9459, 0.2404, 0.9758, 0.254, 0.9758, 0.2554, 0.6114, 0.5982, 0.5582, 0.5492, 0.5852, 0.5641, 0.3511, 0.1202, 0.3447, 0.05587, 0.368, 0.1325, 0.6114, 0.5982, 0.5502, 0.563, 0.5582, 0.5492, 0.4986, 0.6061, 0.5502, 0.563, 0.612, 0.6006, 0.6115, 0.6025, 0.6114, 0.5982, 0.6123, 0.5994, 0.612, 0.6006, 0.5502, 0.563, 0.956, 0.4765, 0.9494, 0.4253, 0.9494, 0.4246, 0.9736, 0.4246, 0.9718, 0.4773, 0.9717, 0.4776, 0.9594, 0.4779, 0.9574, 0.478, 0.9562, 0.478, 0.3994, 0.1492, 0.393, 0.1383, 0.4184, 0.104, 0.4177, 0.1575, 0.2676, 0.232, 0.244, 0.2379, 0.2185, 0.2167, 0.2069, 0.1534, 0.2075, 0.1518, 0.2125, 0.1387, 0.2676, 0.0684, 0.9459, 0.2404, 0.9365, 0.2134, 0.9532, 0.1976, 0.9758, 0.2016, 0.9758, 0.2023, 0.3425, 0.0003099, 0.3425, 0.1641, 0.2796, 0.1261, 0.2898, 7.222e-05, 0.4986, 0.6061, 0.6115, 0.6025, 0.6085, 0.6145, 0.4947, 0.6145, 0.01139, 0.8084, 0.01139, 0.7357, 0.04475, 0.808, 0.7034, 0.2341, 0.7091, 0.2918, 0.6942, 0.2856, 0.7097, 0.2524, 0.7095, 0.2919, 0.7091, 0.2918, 0.7034, 0.2341, 0.7097, 0.2524, 0.7319, 0.3016, 0.7095, 0.2919, 0.7319, 0.3016, 0.7097, 0.2524, 0.7022, 0.215, 0.7324, 0.3018, 0.7022, 0.215, 0.7096, 0.2089, 0.7555, 0.1973, 0.07939, 0.73, 0.01177, 0.7295, 0.02957, 0.6986, 0.07939, 0.73, 0.07327, 0.7449, 0.0114, 0.7302, 0.01177, 0.7295, 0.0114, 0.7302, 0.07327, 0.7449, 0.04761, 0.8079, 0.04475, 0.808, 0.01139, 0.7357, 0.04826, 0.8079, 0.04761, 0.8079, 0.07327, 0.7449, 0.08929, 0.739, 0.04826, 0.8079, 0.08929, 0.739, 0.08634, 0.8055, 0.09581, 0.7555, 0.08678, 0.8055, 0.08634, 0.8055, 0.08929, 0.739, 0.7022, 0.215, 0.7097, 0.2524, 0.7034, 0.2341, 0.0809, 0.7398, 0.07939, 0.73, 0.08929, 0.739, 0.07327, 0.7449, 0.0809, 0.7398, 0.08929, 0.739, 0.0809, 0.7398, 0.07327, 0.7449, 0.07939, 0.73, 0.7379, 0.8128, 0.6579, 0.8128, 0.7103, 0.705, 0.7336, 0.7341, 0.7341, 0.7347, 0.7344, 0.7402, 0.7324, 0.3018, 0.7022, 0.215, 0.7555, 0.1973, 0.7555, 0.3128, 0.8433, 0.1045, 0.8817, 0.1151, 0.885, 0.116, 0.8853, 0.1166, 0.9029, 0.152, 0.9031, 0.1524, 0.896, 0.1671, 0.8958, 0.1675, 0.8788, 0.1853, 0.8779, 0.1854, 0.8433, 0.1916, 0.9374, 0.6819, 0.9369, 0.6787, 0.9449, 0.6787, 0.9447, 0.6864, 0.9431, 0.7222, 0.9374, 0.6819, 0.9447, 0.6864, 0.9259, 0.7775, 0.9264, 0.7745, 0.9605, 0.7246, 0.9712, 0.721, 0.9714, 0.7775, 0.9415, 0.7401, 0.9374, 0.6819, 0.9431, 0.7222, 0.9423, 0.74, 0.02203, 0.01001, 0.02203, 0.01098, 0.02087, 0.01101, 0.0212, 0.001598, 0.02203, 0.001273, 0.5757, 0.9704, 0.5771, 0.978, 0.5309, 0.978, 0.5309, 0.9203, 0.5321, 0.9207, 0.542, 0.9242, 0.5532, 0.9396, 0.4053, 0.8113, 0.4053, 0.8502, 0.3973, 0.8492, 0.3929, 0.8108, 0.1357, 0.89, 0.1476, 0.8862, 0.1476, 0.929, 0.1465, 0.9295, 0.5132, 0.511, 0.5001, 0.5069, 0.4492, 0.4518, 0.513, 0.4882, 0.823, 0.5392, 0.8219, 0.54, 0.8219, 0.5273, 0.6114, 0.2126, 0.6111, 0.2097, 0.6021, 0.1335, 0.6323, 0.1352, 0.6332, 0.1362, 0.6344, 0.1375, 0.6344, 0.2203, 0.6251, 0.2225, 0.5308, 0.6339, 0.5339, 0.6248, 0.5834, 0.6309, 0.4948, 0.7454, 0.4995, 0.7454, 0.5005, 0.746, 0.5165, 0.848, 0.441, 0.848, 0.441, 0.848, 0.4381, 0.848, 0.4687, 0.7453, 0.4948, 0.7454, 0.5005, 0.746, 0.4995, 0.7454, 0.5004, 0.7452, 0.01216, 0.1128, 0.02928, 0.0982, 0.079, 0.1335, 0.06447, 0.1343, 0.06782, 0.2074, 0.01686, 0.1669, 0.4449, 0.377, 0.4622, 0.3676, 0.4749, 0.3675, 0.5132, 0.4109, 0.513, 0.4882, 0.4492, 0.4518, 0.02928, 0.0982, 0.03628, 0.04414, 0.09539, 0.0007925, 0.1002, 0.0005123, 0.1002, 0.1323, 0.079, 0.1335, 0.5834, 0.6309, 0.5261, 0.6479, 0.5308, 0.6339, 0.6167, 2.608e-05, 0.6167, 0.1303, 0.6165, 0.131, 0.614, 0.1311, 0.5954, 0.1159, 0.5401, 0.04522, 0.5627, 0.01106, 0.5697, 0.0004305, 0.5846, 0.6452, 0.5751, 0.6449, 0.5834, 0.6309, 0.5834, 0.6309, 0.5751, 0.6449, 0.5247, 0.652, 0.5261, 0.6479, 0.06791, 0.2093, 0.02025, 0.1751, 0.01686, 0.1669, 0.06782, 0.2074, 0.01216, 0.1128, 5.464e-05, 0.1002, 0.02928, 0.0982, 5.464e-05, 0.1002, 0.03628, 0.04414, 0.02928, 0.0982, 0.09539, 0.0007925, 0.03628, 0.04414, 0.09065, 0.001067, 0.4492, 0.4518, 0.5001, 0.5069, 0.4766, 0.4997, 0.4383, 0.4333, 0.4449, 0.377, 0.4492, 0.4518, 0.09065, 0.001067, 0.03628, 0.04414, 0.05032, 0.03005, 0.09021, 0.001093, 0.6412, 0.652, 0.5846, 0.6452, 0.6509, 0.6292, 0.5846, 0.6452, 0.6339, 0.617, 0.6509, 0.6292, 0.6339, 0.617, 0.5846, 0.6452, 0.5834, 0.6309, 0.6254, 0.6065, 0.6263, 0.9077, 0.5683, 0.9427, 0.5683, 0.86, 0.6136, 0.8844, 0.6183, 0.8919, 0.6256, 0.9034, 0.6278, 0.9068, 0.008811, 0.7879, 0.005203, 0.7914, 0.001668, 0.7948, 0.001337, 0.7952, 0.001337, 0.7706, 0.00138, 0.7568, 0.003547, 0.7561, 0.003934, 0.7568, 0.004684, 0.7616, 0.8645, 0.4876, 0.8767, 0.5332, 0.8543, 0.5859, 0.8244, 0.5382, 0.823, 0.5392, 0.8219, 0.5273, 0.8219, 0.4863, 0.9693, 0.1156, 0.9665, 0.1167, 0.9582, 0.08823, 0.9815, 0.09114, 0.2533, 0.0837, 0.2381, 0.08096, 0.2533, 0.05909, 0.213, 0.2507, 0.2253, 0.2469, 0.2253, 0.2473, 0.2132, 0.2511, 0.2269, 0.23, 0.2253, 0.2469, 0.213, 0.2507, 0.213, 0.228, 0.9824, 0.06803, 0.9814, 0.09073, 0.9582, 0.08823, 0.9581, 0.08502, 0.9785, 0.06803, 0.9572, 0.06803, 0.9785, 0.06803, 0.9581, 0.08502, 0.9582, 0.08823, 0.9814, 0.09073, 0.9815, 0.09114, 0.9824, 0.7824, 0.9824, 0.8282, 0.9795, 0.8271, 0.9584, 0.7987, 0.9584, 0.7983, 0.9566, 0.7814, 0.3489, 0.02643, 0.3487, 0.0003617, 0.3744, 0.0003617, 0.3713, 0.01734, 0.3679, 0.01873, 0.8138, 0.9846, 0.8083, 0.941, 0.8326, 0.941, 0.8324, 0.9569, 0.8323, 0.9599, 0.5613, 0.7137, 0.5672, 0.7445, 0.4565, 0.742, 0.4511, 0.7049, 0.4511, 0.6833, 0.4511, 0.7049, 0.4565, 0.742, 0.4511, 0.7419, 0.2308, 0.535, 0.2395, 0.5347, 0.2027, 0.546, 0.2891, 0.5917, 0.2888, 0.5563, 0.3103, 0.5474, 0.2905, 0.5917, 0.3189, 0.5924, 0.2905, 0.5917, 0.3103, 0.5474, 0.2395, 0.5347, 0.2888, 0.5563, 0.2891, 0.5917, 0.2864, 0.5917, 0.4511, 0.6833, 0.5597, 0.7043, 0.5613, 0.7137, 0.4511, 0.6833, 0.4514, 0.6708, 0.5597, 0.7043, 0.3189, 0.5924, 0.3103, 0.5474, 0.3348, 0.5816, 0.3229, 0.5925, 0.247, 0.7979, 0.2828, 0.8033, 0.2938, 0.805, 0.2944, 0.8054, 0.2954, 0.8082, 0.2995, 0.8189, 0.2996, 0.8395, 0.2996, 0.8747, 0.2441, 0.8943, 0.231, 0.8582, 0.8272, 0.5521, 0.8336, 0.5611, 0.8268, 0.5525, 0.4514, 0.6676, 0.4525, 0.6669, 0.5597, 0.7043, 0.4514, 0.6708, 0.4525, 0.6669, 0.5213, 0.6492, 0.5597, 0.7043, 0.3064, 0.5291, 0.3103, 0.5474, 0.2395, 0.5347, 0.3103, 0.5474, 0.2888, 0.5563, 0.2395, 0.5347, 0.4515, 0.6669, 0.4525, 0.6669, 0.4514, 0.6676, 0.8271, 0.6219, 0.8175, 0.5987, 0.8268, 0.5525, 0.8336, 0.5611, 0.8546, 0.5906, 0.8546, 0.6432, 0.598, 0.3757, 0.598, 0.3336, 0.7137, 0.3336, 0.6961, 0.4247, 0.6956, 0.4275, 0.6944, 0.4285, 0.6712, 0.4467, 0.6679, 0.4493, 0.7585, 0.2808, 0.7589, 0.2759, 0.7684, 0.1765, 0.8149, 0.1765, 0.8172, 0.2808, 0.8291, 0.2033, 0.8023, 0.1438, 0.8414, 0.1034, 0.8414, 0.2048, 0.2395, 0.5347, 0.2864, 0.5917, 0.2022, 0.5925, 0.2027, 0.546, 0.8855, 0.9006, 0.9163, 0.9253, 0.8855, 0.955, 0.9684, 0.1872, 0.9714, 0.1601, 0.9714, 0.1871, 0.9492, 0.1667, 0.9714, 0.1376, 0.9714, 0.1601, 0.9684, 0.1872, 0.8585, 0.2175, 0.8877, 0.207, 0.8877, 0.2247, 0.8855, 0.955, 0.9163, 0.9253, 0.9082, 0.9396, 0.8855, 0.9559, 0.8622, 0.2022, 0.8854, 0.184, 0.8877, 0.207, 0.8552, 0.2143, 0.8581, 0.2093, 0.8585, 0.2175, 0.8552, 0.2143, 0.8585, 0.2175, 0.8556, 0.2183, 0.8877, 0.207, 0.8585, 0.2175, 0.8581, 0.2093, 0.8622, 0.2022, 0.2366, 0.9515, 0.2366, 0.8901, 0.2366, 0.8891, 0.2566, 0.9102, 0.2598, 0.9178, 0.2621, 0.9231, 0.2614, 0.927, 0.2479, 0.9404, 0.3266, 0.9356, 0.3304, 0.9341, 0.3284, 0.989, 0.2947, 0.989, 0.2937, 0.9852, 0.2937, 0.9852, 0.2857, 0.9516, 0.3266, 0.9356, 0.3659, 0.3125, 0.3855, 0.3392, 0.3659, 0.3342, 0.7467, 0.8924, 0.7467, 0.9559, 0.7438, 0.9532, 0.713, 0.9239, 0.7255, 0.8883, 0.3855, 0.3392, 0.3659, 0.3125, 0.3833, 0.3186, 0.4626, 0.5647, 0.4626, 0.6013, 0.4427, 0.5939, 0.4404, 0.593, 0.4481, 0.5696, 0.5392, 0.004121, 0.5463, 0.02771, 0.5171, 0.03744, 0.5171, 0.001562, 0.5585, 0.07161, 0.5727, 0.1066, 0.5409, 0.1388, 0.5409, 0.0723])
me_cube_cell_028.materials.append(mat_material)
me_cube_cell_028.update()

# ---- objects
ob_light = bpy.data.objects.new('Light', light_light)
ob_camera = bpy.data.objects.new('Camera', cam_camera)
ob_cube_cell_029 = bpy.data.objects.new('Cube_cell.029', me_cube_cell_028)

# ---- transforms, parenting, visibility, modifiers, constraints
ob_light.location = (4.076, 1.005, 5.904)
ob_light.rotation_euler = (0.6503, 0.05522, 1.866)
ob_light.lock_rotations_4d = False
ob_light.empty_display_type = 'ARROWS'
ob_light.color = (0.0, 0.0, 0.0, 0.0)
ob_light.lineart.crease_threshold = 0.0
ob_camera.location = (7.359, -6.926, 4.958)
ob_camera.rotation_euler = (1.109, 0.0, 0.8149)
ob_camera.lock_rotations_4d = False
ob_camera.empty_display_type = 'ARROWS'
ob_camera.color = (0.0, 0.0, 0.0, 0.0)
ob_camera.display_type = 'WIRE'
ob_camera.lineart.crease_threshold = 0.0
ob_cube_cell_029.location = (2.174, 0.4824, 1.528)

# ---- collection membership
col_collection.objects.link(ob_light)
col_collection.objects.link(ob_camera)
col_collection.objects.link(ob_cube_cell_029)

# ---- scene / render settings (as saved in the file)
scene.camera = ob_camera
scene.frame_start = 1; scene.frame_end = 250; scene.frame_set(195)
scene.render.engine = 'CYCLES'
scene.cycles.bake_type = 'AO'
bpy.context.view_layer.update()
